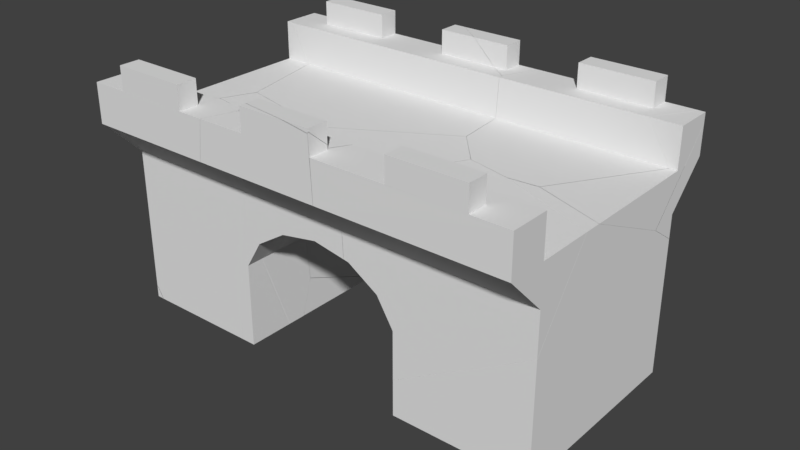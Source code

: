 # Source: passage-with-borders-shattered.blend  (saved by Blender 2.79.0; exported with 4.5.12 LTS)
import bpy
from mathutils import Matrix  # noqa: F401  (used for matrix-valued properties, if any)

bpy.ops.wm.read_factory_settings(use_empty=True)
scene = bpy.context.scene
scene.name = 'Scene'

# ---- collections
col_collection_1 = bpy.data.collections.new('Collection 1'); scene.collection.children.link(col_collection_1)
col_collection_1.hide_render = True
col_collection_1.hide_viewport = True
col_collection_2 = bpy.data.collections.new('Collection 2'); scene.collection.children.link(col_collection_2)

# ---- materials (node trees are filled in below, after node groups)
mat_none = bpy.data.materials.new('None')
mat_none.alpha_threshold = 0.0
mat_none.use_transparent_shadow = False
mat_none.roughness = 0.5

# ---- material node trees

# ---- world
world_world = bpy.data.worlds.new('World'); scene.world = world_world
world_world.color = (0.05088, 0.05088, 0.05088)
world_world.use_sun_shadow = False
world_world.sun_shadow_jitter_overblur = 0.0
world_world.cycles.sampling_method = 'MANUAL'

# ---- meshes
me_passage_with_borders_cube_023 = bpy.data.meshes.new('passage-with-borders_Cube.023')
me_passage_with_borders_cube_023.from_pydata([(-2.25, 1.0, 1.0), (-2.25, 1.0, -1.0), (-2.25, -1.0, -1.0), (-2.25, -1.0, 1.0), (2.25, 1.0, 1.0), (-0.8572, -1.0, 1.0), (-0.8579, -0.1486, 1.0), (-0.688, 0.1321, 1.0), (-0.3818, 0.3263, 1.0), (0.0, 0.3956, 1.0), (0.3818, 0.3263, 1.0), (0.688, 0.1321, 1.0), (0.8579, -0.1486, 1.0), (0.8572, -1.0, 1.0), (2.25, -1.0, 1.0), (2.25, 1.0, -1.0), (2.25, -1.0, -1.0), (0.8572, -1.0, -1.0), (0.8579, -0.1486, -1.0), (0.688, 0.1321, -1.0), (0.3818, 0.3263, -1.0), (0.0, 0.3956, -1.0), (-0.3818, 0.3263, -1.0), (-0.688, 0.1321, -1.0), (-0.8579, -0.1486, -1.0), (-0.8572, -1.0, -1.0), (1.875, 1.638, -1.4), (1.875, 1.638, -1.196), (1.875, 1.4, -1.196), (1.875, 1.4, -1.4), (1.125, 1.638, -1.4), (1.125, 1.4, -1.4), (1.125, 1.638, -1.196), (1.125, 1.4, -1.196), (-1.125, 1.638, -1.4), (-1.125, 1.638, -1.196), (-1.125, 1.4, -1.196), (-1.125, 1.4, -1.4), (-1.875, 1.638, -1.4), (-1.875, 1.4, -1.4), (-1.875, 1.638, -1.196), (-1.875, 1.4, -1.196), (0.375, 1.638, -1.4), (0.375, 1.638, -1.196), (0.375, 1.4, -1.196), (0.375, 1.4, -1.4), (-0.375, 1.638, -1.4), (-0.375, 1.4, -1.4), (-0.375, 1.638, -1.196), (-0.375, 1.4, -1.196), (-2.25, 1.4, -1.4), (-2.25, 1.4, -1.0), (2.25, 1.4, -1.0), (2.25, 1.4, -1.4), (2.25, 1.0, -1.4), (-2.25, 1.0, -1.4), (-2.25, 1.0, -1.0), (2.25, 1.0, -1.0), (-2.25, 1.4, 1.4), (-2.25, 1.4, 1.0), (-2.25, 1.0, 1.0), (-2.25, 1.0, 1.4), (2.25, 1.4, 1.4), (2.25, 1.0, 1.4), (2.25, 1.4, 1.0), (2.25, 1.0, 1.0), (-0.375, 1.4, 1.4), (-0.375, 1.4, 1.196), (0.375, 1.4, 1.196), (0.375, 1.4, 1.4), (0.375, 1.638, 1.4), (-0.375, 1.638, 1.4), (-0.375, 1.638, 1.196), (0.375, 1.638, 1.196), (-2.25, 1.0, -1.0), (-2.25, 1.0, -1.4), (-2.25, 0.6, -1.0), (2.25, 1.0, -1.0), (2.25, 0.6, -1.0), (2.25, 1.0, -1.4), (1.125, 1.4, 1.4), (1.125, 1.4, 1.196), (1.875, 1.4, 1.196), (1.875, 1.4, 1.4), (1.875, 1.638, 1.4), (1.125, 1.638, 1.4), (1.125, 1.638, 1.196), (1.875, 1.638, 1.196), (-1.875, 1.4, 1.4), (-1.875, 1.4, 1.196), (-1.125, 1.4, 1.196), (-1.125, 1.4, 1.4), (-1.125, 1.638, 1.4), (-1.875, 1.638, 1.4), (-1.875, 1.638, 1.196), (-1.125, 1.638, 1.196), (-2.25, 1.0, 1.0), (2.25, 1.0, 1.0), (2.25, 0.6, 1.0), (-2.25, 0.6, 1.0), (-2.25, 1.0, 1.4), (2.25, 1.0, 1.4)], [], [(0, 1, 2, 3), (4, 0, 3, 5, 6, 7, 8, 9, 10, 11, 12, 13, 14), (4, 15, 1, 0), (1, 15, 16, 17, 18, 19, 20, 21, 22, 23, 24, 25, 2), (3, 2, 25, 5), (15, 4, 14, 16), (17, 16, 14, 13), (21, 20, 10, 9), (22, 21, 9, 8), (20, 19, 11, 10), (23, 22, 8, 7), (19, 18, 12, 11), (24, 23, 7, 6), (18, 17, 13, 12), (6, 5, 25, 24), (26, 27, 28, 29), (30, 26, 29, 31), (30, 32, 27, 26), (27, 32, 33, 28), (29, 28, 33, 31), (32, 30, 31, 33), (34, 35, 36, 37), (38, 34, 37, 39), (38, 40, 35, 34), (35, 40, 41, 36), (37, 36, 41, 39), (40, 38, 39, 41), (42, 43, 44, 45), (46, 42, 45, 47), (46, 48, 43, 42), (43, 48, 49, 44), (45, 44, 49, 47), (48, 46, 47, 49), (50, 51, 52, 53), (50, 53, 54, 55), (51, 50, 55, 56), (52, 51, 56, 57), (53, 52, 57, 54), (54, 57, 56, 55), (58, 59, 60, 61), (62, 58, 61, 63), (62, 64, 59, 58), (59, 64, 65, 60), (61, 60, 65, 63), (64, 62, 63, 65), (66, 67, 68, 69), (70, 71, 66, 69), (71, 72, 67, 66), (72, 73, 68, 67), (73, 70, 69, 68), (70, 73, 72, 71), (74, 75, 76), (77, 74, 76, 78), (75, 74, 77, 79), (75, 79, 78, 76), (79, 77, 78), (80, 81, 82, 83), (84, 85, 80, 83), (85, 86, 81, 80), (86, 87, 82, 81), (87, 84, 83, 82), (84, 87, 86, 85), (88, 89, 90, 91), (92, 93, 88, 91), (93, 94, 89, 88), (94, 95, 90, 89), (95, 92, 91, 90), (92, 95, 94, 93), (96, 97, 98, 99), (100, 96, 99), (101, 97, 96, 100), (97, 101, 98), (101, 100, 99, 98)])
_uv = me_passage_with_borders_cube_023.uv_layers.new(name='UVMap')
_uv.uv.foreach_set('vector', [0.000915, 0.3624, 0.000915, 0.1402, 0.2231, 0.1402, 0.2231, 0.3624, 0.000914, 0.5013, 0.000914, 0.001351, 0.2231, 0.001351, 0.2231, 0.1561, 0.1285, 0.156, 0.09734, 0.1749, 0.07576, 0.2089, 0.06806, 0.2513, 0.07576, 0.2937, 0.09734, 0.3278, 0.1285, 0.3466, 0.2231, 0.3466, 0.2231, 0.5013, 0.2264, 0.00135, 0.4486, 0.00135, 0.4486, 0.5013, 0.2264, 0.5013, 0.000914, 0.5013, 0.000914, 0.001351, 0.2231, 0.001351, 0.2231, 0.1561, 0.1285, 0.156, 0.09734, 0.1749, 0.07576, 0.2089, 0.06806, 0.2513, 0.07576, 0.2937, 0.09734, 0.3278, 0.1285, 0.3466, 0.2231, 0.3466, 0.2231, 0.5013, 0.2231, 0.5013, 0.000914, 0.5013, 0.000914, 0.3466, 0.2231, 0.3466, 0.000915, 0.3624, 0.000915, 0.1402, 0.2231, 0.1402, 0.2231, 0.3624, 0.000914, 0.1561, 0.000914, 0.001351, 0.2231, 0.001351, 0.2231, 0.1561, 0.1109, 0.1243, 0.1671, 0.1243, 0.1671, 0.414, 0.1109, 0.414, 0.1661, 0.414, 0.1098, 0.414, 0.1098, 0.1243, 0.1661, 0.1243, 0.1098, 0.1156, 0.1655, 0.1156, 0.1655, 0.4227, 0.1098, 0.4227, 0.1671, 0.4227, 0.1114, 0.4227, 0.1114, 0.1156, 0.1671, 0.1156, 0.1099, 0.1007, 0.1652, 0.1007, 0.1652, 0.4376, 0.1099, 0.4376, 0.167, 0.4376, 0.1117, 0.4376, 0.1117, 0.1007, 0.167, 0.1007, 0.1672, 0.3911, 0.05421, 0.3911, 0.05421, 0.1257, 0.1672, 0.1257, 0.05421, 0.1257, 0.1672, 0.1257, 0.1672, 0.3911, 0.05421, 0.3911, 0.1112, 0.2516, 0.1112, 0.1961, 0.1394, 0.1961, 0.1394, 0.2516, 0.05495, 0.3625, 0.05495, 0.2529, 0.08378, 0.2529, 0.08378, 0.3625, 0.08289, 0.3614, 0.05613, 0.3614, 0.05613, 0.2541, 0.08289, 0.2541, 0.05495, 0.3625, 0.05495, 0.2529, 0.08378, 0.2529, 0.08378, 0.3625, 0.05613, 0.2541, 0.08289, 0.2541, 0.08289, 0.3614, 0.05613, 0.3614, 0.1112, 0.2516, 0.1112, 0.1961, 0.1394, 0.1961, 0.1394, 0.2516, 0.1112, 0.2516, 0.1112, 0.1961, 0.1394, 0.1961, 0.1394, 0.2516, 0.05495, 0.3625, 0.05495, 0.2529, 0.08378, 0.2529, 0.08378, 0.3625, 0.08289, 0.3614, 0.05613, 0.3614, 0.05613, 0.2541, 0.08289, 0.2541, 0.05495, 0.3625, 0.05495, 0.2529, 0.08378, 0.2529, 0.08378, 0.3625, 0.05613, 0.2541, 0.08289, 0.2541, 0.08289, 0.3614, 0.05613, 0.3614, 0.1112, 0.2516, 0.1112, 0.1961, 0.1394, 0.1961, 0.1394, 0.2516, 0.1112, 0.2516, 0.1112, 0.1961, 0.1394, 0.1961, 0.1394, 0.2516, 0.05495, 0.3625, 0.05495, 0.2529, 0.08378, 0.2529, 0.08378, 0.3625, 0.08289, 0.3614, 0.05613, 0.3614, 0.05613, 0.2541, 0.08289, 0.2541, 0.05495, 0.3625, 0.05495, 0.2529, 0.08378, 0.2529, 0.08378, 0.3625, 0.05613, 0.2541, 0.08289, 0.2541, 0.08289, 0.3614, 0.05613, 0.3614, 0.1112, 0.2516, 0.1112, 0.1961, 0.1394, 0.1961, 0.1394, 0.2516, 0.05472, 0.606, 0.001087, 0.606, 0.001087, 0.002607, 0.05472, 0.002607, 0.001087, 0.606, 0.001087, 0.002607, 0.05472, 0.002607, 0.05472, 0.606, 0.08156, 0.2081, 0.08156, 0.1495, 0.1402, 0.1495, 0.1402, 0.2081, 0.001087, 0.606, 0.001087, 0.002607, 0.05472, 0.002607, 0.05472, 0.606, 0.08142, 0.2381, 0.08142, 0.1795, 0.1401, 0.1795, 0.1401, 0.2381, 0.001087, 0.002607, 0.05472, 0.002607, 0.05472, 0.606, 0.001087, 0.606, 0.08142, 0.2381, 0.08142, 0.1795, 0.1401, 0.1795, 0.1401, 0.2381, 0.001087, 0.606, 0.001087, 0.002607, 0.05472, 0.002607, 0.05472, 0.606, 0.05472, 0.606, 0.001087, 0.606, 0.001087, 0.002607, 0.05472, 0.002607, 0.001087, 0.606, 0.001087, 0.002607, 0.05472, 0.002607, 0.05472, 0.606, 0.001087, 0.002607, 0.05472, 0.002607, 0.05472, 0.606, 0.001087, 0.606, 0.08156, 0.2081, 0.08156, 0.1495, 0.1402, 0.1495, 0.1402, 0.2081, 0.05613, 0.2541, 0.08289, 0.2541, 0.08289, 0.3614, 0.05613, 0.3614, 0.05495, 0.3625, 0.05495, 0.2529, 0.08378, 0.2529, 0.08378, 0.3625, 0.1112, 0.2516, 0.1112, 0.1961, 0.1394, 0.1961, 0.1394, 0.2516, 0.05495, 0.3625, 0.05495, 0.2529, 0.08378, 0.2529, 0.08378, 0.3625, 0.1112, 0.2516, 0.1112, 0.1961, 0.1394, 0.1961, 0.1394, 0.2516, 0.08289, 0.3614, 0.05613, 0.3614, 0.05613, 0.2541, 0.08289, 0.2541, 0.08156, 0.2081, 0.08156, 0.1495, 0.1402, 0.2081, 0.05472, 0.002607, 0.05472, 0.606, 0.001087, 0.606, 0.001087, 0.002607, 0.05472, 0.606, 0.001087, 0.606, 0.001087, 0.002607, 0.05472, 0.002607, 0.001087, 0.606, 0.001087, 0.002607, 0.05472, 0.002607, 0.05472, 0.606, 0.08142, 0.2381, 0.08142, 0.1795, 0.1401, 0.2381, 0.05613, 0.2541, 0.08289, 0.2541, 0.08289, 0.3614, 0.05613, 0.3614, 0.05495, 0.3625, 0.05495, 0.2529, 0.08378, 0.2529, 0.08378, 0.3625, 0.1112, 0.2516, 0.1112, 0.1961, 0.1394, 0.1961, 0.1394, 0.2516, 0.05495, 0.3625, 0.05495, 0.2529, 0.08378, 0.2529, 0.08378, 0.3625, 0.1112, 0.2516, 0.1112, 0.1961, 0.1394, 0.1961, 0.1394, 0.2516, 0.08289, 0.3614, 0.05613, 0.3614, 0.05613, 0.2541, 0.08289, 0.2541, 0.05613, 0.2541, 0.08289, 0.2541, 0.08289, 0.3614, 0.05613, 0.3614, 0.05495, 0.3625, 0.05495, 0.2529, 0.08378, 0.2529, 0.08378, 0.3625, 0.1112, 0.2516, 0.1112, 0.1961, 0.1394, 0.1961, 0.1394, 0.2516, 0.05495, 0.3625, 0.05495, 0.2529, 0.08378, 0.2529, 0.08378, 0.3625, 0.1112, 0.2516, 0.1112, 0.1961, 0.1394, 0.1961, 0.1394, 0.2516, 0.08289, 0.3614, 0.05613, 0.3614, 0.05613, 0.2541, 0.08289, 0.2541, 0.05472, 0.002607, 0.05472, 0.606, 0.001087, 0.606, 0.001087, 0.002607, 0.08142, 0.2381, 0.08142, 0.1795, 0.1401, 0.2381, 0.05472, 0.606, 0.001087, 0.606, 0.001087, 0.002607, 0.05472, 0.002607, 0.08156, 0.2081, 0.08156, 0.1495, 0.1402, 0.2081, 0.001087, 0.606, 0.001087, 0.002607, 0.05472, 0.002607, 0.05472, 0.606])
me_passage_with_borders_cube_023.materials.append(mat_none)
me_passage_with_borders_cube_023.use_remesh_preserve_volume = False
me_passage_with_borders_cube_023.use_remesh_preserve_attributes = False
me_passage_with_borders_cube_023.use_mirror_vertex_groups = False
me_passage_with_borders_cube_023.update()
me_passage_with_borders_cube_023_cell_016 = bpy.data.meshes.new('passage-with-borders_Cube.023_cell.016')
me_passage_with_borders_cube_023_cell_016.from_pydata([(0.375, 0.1018, 0.1188), (0.375, -0.1018, 0.1188), (0.375, -0.1018, -0.1188), (0.375, 0.1018, -0.1188), (-0.375, 0.1018, 0.1188), (-0.375, 0.1018, -0.1188), (-0.375, -0.1018, 0.1188), (-0.375, -0.1018, -0.1188)], [], [(0, 1, 2, 3), (4, 0, 3, 5), (4, 6, 1, 0), (1, 6, 7, 2), (3, 2, 7, 5), (6, 4, 5, 7)])
_uv = me_passage_with_borders_cube_023_cell_016.uv_layers.new(name='UVMap')
_uv.uv.foreach_set('vector', [0.1112, 0.2516, 0.1112, 0.1961, 0.1394, 0.1961, 0.1394, 0.2516, 0.05495, 0.3625, 0.05495, 0.2529, 0.08378, 0.2529, 0.08378, 0.3625, 0.08289, 0.3614, 0.05613, 0.3614, 0.05613, 0.2541, 0.08289, 0.2541, 0.05495, 0.3625, 0.05495, 0.2529, 0.08378, 0.2529, 0.08378, 0.3625, 0.05613, 0.2541, 0.08289, 0.2541, 0.08289, 0.3614, 0.05613, 0.3614, 0.1112, 0.2516, 0.1112, 0.1961, 0.1394, 0.1961, 0.1394, 0.2516])
_uv.active_render = True
_uv = me_passage_with_borders_cube_023_cell_016.uv_layers.new(name='UVMap.001')
_uv.uv.foreach_set('vector', [0.0, 0.0, 0.0, 0.0, 0.0, 0.0, 0.0, 0.0, 0.0, 0.0, 0.0, 0.0, 0.0, 0.0, 0.0, 0.0, 0.0, 0.0, 0.0, 0.0, 0.0, 0.0, 0.0, 0.0, 0.0, 0.0, 0.0, 0.0, 0.0, 0.0, 0.0, 0.0, 0.0, 0.0, 0.0, 0.0, 0.0, 0.0, 0.0, 0.0, 0.0, 0.0, 0.0, 0.0, 0.0, 0.0, 0.0, 0.0])
me_passage_with_borders_cube_023_cell_016.materials.append(mat_none)
me_passage_with_borders_cube_023_cell_016.use_remesh_preserve_volume = False
me_passage_with_borders_cube_023_cell_016.use_remesh_preserve_attributes = False
me_passage_with_borders_cube_023_cell_016.use_mirror_vertex_groups = False
me_passage_with_borders_cube_023_cell_016.update()
me_passage_with_borders_cube_023_cell_015 = bpy.data.meshes.new('passage-with-borders_Cube.023_cell.015')
me_passage_with_borders_cube_023_cell_015.from_pydata([(0.5891, 0.2763, -0.2739), (0.2072, 0.2763, -0.3433), (-0.09896, 0.2763, -0.5375), (-0.2689, 0.2763, -0.8182), (-0.2682, 0.2763, -1.67), (0.2141, 0.6763, 0.9681), (0.2141, 0.6763, 0.7305), (0.2141, 0.4728, 0.9681), (0.2141, 0.4728, 0.7305), (0.3269, 0.6763, 0.9681), (0.5673, 0.6763, 0.7305), (-0.3313, 0.2763, -1.67), (-0.2689, -0.9754, -0.8182), (-0.2685, -0.8926, -1.309), (-0.2682, -0.01732, -1.67), (-0.2685, -0.936, -1.291), (0.3452, -0.9581, -0.3182), (0.2072, -0.9913, -0.3433), (0.5891, -0.7966, -0.2739), (-0.09896, -1.034, -0.5375), (-0.1709, -1.01, -0.6564), (-0.06903, -1.042, -0.5185), (0.9709, 0.2436, -0.3433), (0.9748, 0.2052, -0.3457), (0.9709, 0.1784, -0.3433), (0.8196, -0.6824, -0.3158), (0.7439, -0.72, -0.3021), (0.9675, 0.2763, -0.3426), (0.5877, 0.4728, 0.9681), (0.8281, 0.4728, 0.7305), (1.056, -0.2475, 0.3305), (0.8924, -0.3422, 0.3305), (-0.1051, -0.9192, 0.3305), (-1.176, -0.6554, 0.3305), (-0.6815, -0.7776, 0.3305), (-1.295, -0.1053, 0.3305), (-1.186, -0.6126, 0.3305), (0.9815, 0.2763, -0.06955), (-1.168, 0.2763, -0.06955), (-1.463, 0.6763, 0.3305), (1.002, 0.2763, 0.3305), (-1.377, 0.2763, 0.3305), (-1.477, 0.6763, 0.3573), (-1.409, 0.6763, 0.7305), (-1.499, 0.6763, 0.3984), (0.9604, 0.6763, 0.3417), (0.9598, 0.6763, 0.3305), (1.017, 0.3252, 0.7305), (1.022, 0.2763, 0.7305), (-1.586, 0.2763, 0.7305), (-1.638, 0.5179, 0.7305), (0.5673, 0.6763, 0.7305), (0.5673, 0.6763, 0.7305), (0.5673, 0.6763, 0.7305), (0.3269, 0.6763, 0.9681), (-1.377, 0.2763, 0.3305), (-1.586, 0.2763, 0.7305), (0.5877, 0.4728, 0.9681), (0.8281, 0.4728, 0.7305), (1.002, 0.2763, 0.3305), (0.9598, 0.6763, 0.3305), (-1.463, 0.6763, 0.3305), (-1.409, 0.6763, 0.7305), (-1.499, 0.6763, 0.3984), (-1.477, 0.6763, 0.3573), (0.9604, 0.6763, 0.3417), (1.022, 0.2763, 0.7305), (1.017, 0.3252, 0.7305), (-1.638, 0.5179, 0.7305)], [(38, 35)], [(0, 27, 22, 24, 25, 26, 18), (1, 0, 18, 16, 17), (2, 1, 17, 21, 19), (3, 2, 19, 20, 12), (5, 54, 51, 6), (5, 7, 57, 54), (7, 5, 6, 8), (61, 64, 63, 62, 52, 65, 60), (68, 43, 44), (62, 50, 56, 66, 67, 52), (14, 11, 4), (61, 55, 59, 60), (38, 61, 60, 37), (51, 58, 8, 6), (11, 55, 59, 27, 0, 1, 2, 3, 4), (55, 35, 36, 33, 34, 32, 31, 30, 59), (45, 10, 47), (28, 29, 53, 9), (58, 57, 7, 8), (22, 23, 24), (47, 48, 40, 46, 45), (12, 15, 13, 14, 4, 3), (37, 59, 55, 38), (59, 66, 56, 55), (49, 68, 44, 42, 39, 41)])
_k = set([(9, 28), (9, 53), (10, 45), (10, 47), (28, 29), (29, 53), (39, 41), (39, 42), (40, 46), (40, 48), (41, 49), (42, 44), (43, 44), (43, 68), (45, 46), (47, 48), (49, 68), (50, 56), (50, 62), (51, 54), (51, 58), (52, 65), (52, 67), (54, 57), (55, 56), (55, 61), (57, 58), (59, 60), (59, 66), (60, 65), (61, 64), (62, 63), (63, 64), (66, 67)])
me_passage_with_borders_cube_023_cell_015.attributes.new('sharp_edge', 'BOOLEAN', 'EDGE').data.foreach_set('value', [ (min(e.vertices), max(e.vertices)) in _k for e in me_passage_with_borders_cube_023_cell_015.edges])
_uv = me_passage_with_borders_cube_023_cell_015.uv_layers.new(name='UVMap')
_uv.uv.foreach_set('vector', [0.1109, 0.1243, 0.1666, 0.1243, 0.1671, 0.129, 0.1671, 0.1385, 0.1448, 0.2632, 0.1337, 0.2686, 0.1109, 0.2797, 0.1661, 0.414, 0.1098, 0.414, 0.1098, 0.2586, 0.1458, 0.2352, 0.1661, 0.2304, 0.1671, 0.4227, 0.1114, 0.4227, 0.1114, 0.2281, 0.1616, 0.2202, 0.1671, 0.2214, 0.167, 0.4376, 0.1117, 0.4376, 0.1117, 0.2168, 0.1351, 0.221, 0.167, 0.2268, 0.05495, 0.3625, 0.05495, 0.346, 0.08378, 0.3109, 0.08378, 0.3625, 0.08289, 0.3614, 0.05613, 0.3614, 0.05613, 0.308, 0.08289, 0.3453, 0.1112, 0.2516, 0.1112, 0.1961, 0.1394, 0.1961, 0.1394, 0.2516, 0.05472, 0.5795, 0.05112, 0.5814, 0.04561, 0.5843, 0.001087, 0.5722, 0.001087, 0.3072, 0.05321, 0.2545, 0.05472, 0.2546, 0.2832, 0.2832, 0.8271, 0.3696, 0.8278, 0.8278, 0.05472, 0.5722, 0.03349, 0.603, 0.001087, 0.596, 0.001087, 0.2462, 0.007648, 0.2469, 0.05472, 0.3072, 0.03353, 0.3466, 0.000914, 0.3536, 0.000914, 0.3466, 0.05472, 0.5795, 0.001087, 0.568, 0.001087, 0.2489, 0.05472, 0.2546, 0.05472, 0.5399, 0.001087, 0.5795, 0.001087, 0.2546, 0.05472, 0.2517, 0.05613, 0.3109, 0.08289, 0.2736, 0.08289, 0.3614, 0.05613, 0.3614, 0.2231, 0.3536, 0.000914, 0.4698, 0.000914, 0.2054, 0.07569, 0.2093, 0.06806, 0.2513, 0.07576, 0.2937, 0.09734, 0.3278, 0.1285, 0.3466, 0.2231, 0.3466, 0.4486, 0.4698, 0.4062, 0.4606, 0.3499, 0.4485, 0.3451, 0.4475, 0.3315, 0.3925, 0.3158, 0.3284, 0.3799, 0.2176, 0.3905, 0.1993, 0.4486, 0.2054, 1.0, 0.9234, 0.4693, 0.3928, 1.0, 0.3889, 0.4525, 0.06606, 0.7769, 0.3905, 0.4693, 0.3928, 0.1448, 0.06832, 0.08378, 0.3426, 0.05495, 0.3075, 0.05495, 0.2529, 0.08378, 0.2529, 0.1098, 0.1206, 0.1106, 0.1265, 0.1098, 0.1306, 0.6111, 0.0, 0.6604, 0.03721, 0.4739, 0.3119, 0.07129, 0.007749, 0.07655, 0.0, 0.05421, 0.225, 0.1169, 0.2302, 0.1193, 0.2359, 0.1672, 0.3521, 0.1672, 0.3911, 0.05421, 0.3911, 0.001087, 0.2517, 0.05472, 0.2489, 0.05472, 0.568, 0.001087, 0.5399, 0.05472, 0.3597, 0.001087, 0.3624, 0.001087, 0.01261, 0.05472, 0.04065, 0.3035, 0.0336, 0.2832, 0.0, 0.8278, 0.0, 0.9118, 0.0, 0.9306, 0.006585, 0.5829, 0.1318])
_uv.active_render = True
_uv = me_passage_with_borders_cube_023_cell_015.uv_layers.new(name='UVMap.001')
_uv.uv.foreach_set('vector', [0.0, 0.0, 0.0, 0.0, 0.0, 0.0, 0.0, 0.0, 0.0, 0.0, 0.0, 0.0, 0.0, 0.0, 0.0, 0.0, 0.0, 0.0, 0.0, 0.0, 0.0, 0.0, 0.0, 0.0, 0.0, 0.0, 0.0, 0.0, 0.0, 0.0, 0.0, 0.0, 0.0, 0.0, 0.0, 0.0, 0.0, 0.0, 0.0, 0.0, 0.0, 0.0, 0.0, 0.0, 0.0, 0.0, 0.0, 0.0, 0.0, 0.0, 0.0, 0.0, 0.0, 0.0, 0.0, 0.0, 0.0, 0.0, 0.0, 0.0, 0.0, 0.0, 0.0, 0.0, 0.0, 0.0, 0.0, 0.0, 0.0, 0.0, 0.0, 0.0, 0.0, 0.0, 0.0, 0.0, 0.0, 0.0, 0.0, 0.0, 0.0, 0.0, 0.0, 0.0, 0.0, 0.0, 0.0, 0.0, 0.0, 0.0, 0.0, 0.0, 0.0, 0.0, 0.0, 0.0, 0.0, 0.0, 0.0, 0.0, 0.0, 0.0, 0.0, 0.0, 0.0, 0.0, 0.0, 0.0, 0.0, 0.0, 0.0, 0.0, 0.0, 0.0, 0.0, 0.0, 0.0, 0.0, 0.0, 0.0, 0.0, 0.0, 0.0, 0.0, 0.0, 0.0, 0.0, 0.0, 0.0, 0.0, 0.0, 0.0, 0.0, 0.0, 0.0, 0.0, 0.0, 0.0, 0.0, 0.0, 0.0, 0.0, 0.0, 0.0, 0.0, 0.0, 0.0, 0.0, 0.0, 0.0, 0.0, 0.0, 0.0, 0.0, 0.0, 0.0, 0.0, 0.0, 0.0, 0.0, 0.0, 0.0, 0.0, 0.0, 0.0, 0.0, 0.0, 0.0, 0.0, 0.0, 0.0, 0.0, 0.0, 0.0, 0.0, 0.0, 0.0, 0.0, 0.0, 0.0, 0.0, 0.0, 0.0, 0.0, 0.0, 0.0, 0.0, 0.0, 0.0, 0.0, 0.0, 0.0, 0.0, 0.0, 0.0, 0.0, 0.0, 0.0, 0.0, 0.0, 0.0, 0.0, 0.0, 0.0, 0.0, 0.0, 0.0, 0.0, 0.0, 0.0, 0.0, 0.0, 0.0, 0.0, 0.0, 0.0, 0.0, 0.0, 0.0, 0.0, 0.0, 0.0, 0.0, 0.0, 0.0, 0.0, 0.0, 0.0, 0.0, 0.0, 0.0, 0.0, 0.0, 0.0, 0.0, 0.0, 0.0, 0.0, 0.0, 0.0, 0.0, 0.0, 0.0, 0.0])
me_passage_with_borders_cube_023_cell_015.materials.append(mat_none)
me_passage_with_borders_cube_023_cell_015.use_remesh_preserve_volume = False
me_passage_with_borders_cube_023_cell_015.use_remesh_preserve_attributes = False
me_passage_with_borders_cube_023_cell_015.use_mirror_vertex_groups = False
me_passage_with_borders_cube_023_cell_015.update()
me_passage_with_borders_cube_023_cell_014 = bpy.data.meshes.new('passage-with-borders_Cube.023_cell.014')
me_passage_with_borders_cube_023_cell_014.from_pydata([(0.3537, -0.2107, 0.1747), (-0.3963, -0.007183, 0.1747), (0.3537, -0.007183, 0.1747), (-0.3963, -0.007183, 0.01847), (0.3537, -0.007183, -0.02107), (0.326, -0.007183, -0.0629), (0.1101, -0.007183, -0.0629), (0.3537, -0.2107, 0.1488), (0.08996, -0.2107, 0.1747), (-0.3963, -0.1429, 0.1747), (0.3433, -0.2107, 0.134), (0.4347, 0.1893, -0.0629), (-0.7665, 0.1893, -0.1484), (-0.8224, 0.1893, -0.0629), (0.2681, 0.1893, -0.3145), (0.2628, 0.1893, -0.3138), (-0.7802, 0.117, -0.0629), (0.3079, -0.03479, -0.0629)], [], [(0, 8, 10, 7), (1, 2, 4, 5, 6, 3), (2, 0, 7, 4), (0, 2, 1, 9, 8), (3, 9, 1), (5, 17, 6), (13, 16, 17, 11), (11, 14, 15, 12, 13)])
_uv = me_passage_with_borders_cube_023_cell_014.uv_layers.new(name='UVMap')
_uv.uv.foreach_set('vector', [0.05495, 0.3625, 0.05495, 0.3239, 0.0599, 0.361, 0.0581, 0.3625, 0.05495, 0.3625, 0.05495, 0.2529, 0.07871, 0.2529, 0.08378, 0.2569, 0.08378, 0.2885, 0.07391, 0.3625, 0.1112, 0.2516, 0.1112, 0.1961, 0.1143, 0.1961, 0.1344, 0.2516, 0.08289, 0.3614, 0.05613, 0.3614, 0.05613, 0.2541, 0.07397, 0.2541, 0.08289, 0.3237, 0.1297, 0.1961, 0.1112, 0.2331, 0.1112, 0.1961, 0.08289, 0.3575, 0.07926, 0.3549, 0.08289, 0.3266, 0.001087, 0.1969, 0.01078, 0.2025, 0.03118, 0.3488, 0.001087, 0.3654, 0.001087, 0.2432, 0.03482, 0.2655, 0.03473, 0.2662, 0.01255, 0.4042, 0.001087, 0.4117])
_uv.active_render = True
_uv = me_passage_with_borders_cube_023_cell_014.uv_layers.new(name='UVMap.001')
_uv.uv.foreach_set('vector', [0.0, 0.0, 0.0, 0.0, 0.0, 0.0, 0.0, 0.0, 0.0, 0.0, 0.0, 0.0, 0.0, 0.0, 0.0, 0.0, 0.0, 0.0, 0.0, 0.0, 0.0, 0.0, 0.0, 0.0, 0.0, 0.0, 0.0, 0.0, 0.0, 0.0, 0.0, 0.0, 0.0, 0.0, 0.0, 0.0, 0.0, 0.0, 0.0, 0.0, 0.0, 0.0, 0.0, 0.0, 0.0, 0.0, 0.0, 0.0, 0.0, 0.0, 0.0, 0.0, 0.0, 0.0, 0.0, 0.0, 0.0, 0.0, 0.0, 0.0, 0.0, 0.0, 0.0, 0.0, 0.0, 0.0, 0.0, 0.0])
me_passage_with_borders_cube_023_cell_014.materials.append(mat_none)
me_passage_with_borders_cube_023_cell_014.use_remesh_preserve_volume = False
me_passage_with_borders_cube_023_cell_014.use_remesh_preserve_attributes = False
me_passage_with_borders_cube_023_cell_014.use_mirror_vertex_groups = False
me_passage_with_borders_cube_023_cell_014.update()
me_passage_with_borders_cube_023_cell_012 = bpy.data.meshes.new('passage-with-borders_Cube.023_cell.012')
me_passage_with_borders_cube_023_cell_012.from_pydata([(1.415, -0.08109, 0.1649), (-0.4528, -0.08109, -0.5088), (-0.1467, -0.08109, -0.7031), (0.02327, -0.08109, -0.9837), (1.415, -0.4811, 0.5649), (1.415, -0.08109, 0.5649), (-0.4597, -0.2776, 0.5649), (1.415, -0.08109, -0.2351), (1.415, -0.4811, 0.1649), (-0.4591, -0.5312, 0.8165), (-0.4597, -0.2776, 0.6036), (-0.4853, -0.2776, 0.5649), (-0.4597, -0.4811, 0.5746), (-0.4597, -0.4792, 0.5649), (-0.4597, -0.4811, 0.7737), (-0.5181, -0.08109, -0.2351), (0.02286, -0.08109, -1.472), (0.02327, 0.261, -0.9837), (-0.1467, 0.5269, -0.7031), (-0.2131, 0.5835, -0.6609), (-0.4528, 0.7871, -0.5088), (-0.5055, -0.08109, -0.4993), (-0.6758, 0.6142, -0.4683), (-0.5618, 0.8451, -0.489), (-0.4685, -0.4811, 0.7603), (-0.3766, -0.08109, 0.5649), (-0.5442, -0.08109, 0.3116), (1.415, -0.08109, -0.6627), (1.415, 0.499, 0.1649), (-0.5015, -0.3069, 0.5649), (-0.4401, -0.4811, 0.1649), (-0.5372, -0.08109, 0.1649), (-0.569, 0.04971, 0.1649), (-0.03405, 1.017, 0.1649), (0.4104, 0.9078, 0.1649)], [(30, 9)], [(0, 31, 21, 1, 2, 3, 16, 27), (0, 28, 34, 33, 32, 31), (4, 13, 30, 8), (4, 5, 25, 29, 13), (5, 4, 8, 0), (8, 0, 31, 30), (0, 8, 7), (8, 30, 15, 7), (27, 28, 0), (21, 22, 23, 20, 1), (31, 26, 25, 5, 0), (11, 10, 6), (20, 19, 18, 2, 1), (15, 31, 0, 7), (18, 17, 3, 2), (13, 29, 11, 6), (14, 24, 12), (10, 14, 12, 13, 6), (17, 16, 3)])
_uv = me_passage_with_borders_cube_023_cell_012.uv_layers.new(name='UVMap')
_uv.uv.foreach_set('vector', [0.000914, 0.5013, 0.000914, 0.2844, 0.0747, 0.2879, 0.07576, 0.2937, 0.09734, 0.3278, 0.1285, 0.3466, 0.1828, 0.3466, 0.09285, 0.5013, 0.2264, 0.00135, 0.2909, 0.00135, 0.3363, 0.113, 0.3484, 0.1624, 0.2409, 0.2218, 0.2264, 0.2183, 0.001087, 0.606, 0.001087, 0.3546, 0.05472, 0.3572, 0.05472, 0.606, 0.05472, 0.606, 0.001087, 0.606, 0.001087, 0.3657, 0.03136, 0.349, 0.05472, 0.3546, 0.08156, 0.2081, 0.08156, 0.1495, 0.1402, 0.1495, 0.1402, 0.2081, 0.05472, 0.606, 0.001087, 0.606, 0.001087, 0.3442, 0.05472, 0.3572, 0.08156, 0.2081, 0.08156, 0.1495, 0.1402, 0.2081, 0.001087, 0.606, 0.001087, 0.3572, 0.05472, 0.3467, 0.05472, 0.606, 0.09285, 0.1402, 0.000915, 0.2047, 0.000915, 0.1402, 0.1593, 0.414, 0.1343, 0.3133, 0.1511, 0.2799, 0.1671, 0.2883, 0.1671, 0.414, 0.05472, 0.2644, 0.03505, 0.2654, 0.001087, 0.2429, 0.001087, 0.002607, 0.05472, 0.002607, 0.08378, 0.2566, 0.07909, 0.2529, 0.08378, 0.2529, 0.1098, 0.2894, 0.1534, 0.3207, 0.1655, 0.3294, 0.1655, 0.4227, 0.1098, 0.4227, 0.001087, 0.3467, 0.05472, 0.3442, 0.05472, 0.606, 0.001087, 0.606, 0.1099, 0.3352, 0.1652, 0.38, 0.1652, 0.4376, 0.1099, 0.4376, 0.05638, 0.3614, 0.07903, 0.3554, 0.08289, 0.3578, 0.08289, 0.3614, 0.05845, 0.3625, 0.06007, 0.3612, 0.0826, 0.3625, 0.1348, 0.2516, 0.1146, 0.1961, 0.1383, 0.1961, 0.1394, 0.1966, 0.1394, 0.2516, 0.1672, 0.171, 0.1024, 0.1257, 0.1672, 0.1257])
_uv.active_render = True
_uv = me_passage_with_borders_cube_023_cell_012.uv_layers.new(name='UVMap.001')
_uv.uv.foreach_set('vector', [0.0, 0.0, 0.0, 0.0, 0.0, 0.0, 0.0, 0.0, 0.0, 0.0, 0.0, 0.0, 0.0, 0.0, 0.0, 0.0, 0.0, 0.0, 0.0, 0.0, 0.0, 0.0, 0.0, 0.0, 0.0, 0.0, 0.0, 0.0, 0.0, 0.0, 0.0, 0.0, 0.0, 0.0, 0.0, 0.0, 0.0, 0.0, 0.0, 0.0, 0.0, 0.0, 0.0, 0.0, 0.0, 0.0, 0.0, 0.0, 0.0, 0.0, 0.0, 0.0, 0.0, 0.0, 0.0, 0.0, 0.0, 0.0, 0.0, 0.0, 0.0, 0.0, 0.0, 0.0, 0.0, 0.0, 0.0, 0.0, 0.0, 0.0, 0.0, 0.0, 0.0, 0.0, 0.0, 0.0, 0.0, 0.0, 0.0, 0.0, 0.0, 0.0, 0.0, 0.0, 0.0, 0.0, 0.0, 0.0, 0.0, 0.0, 0.0, 0.0, 0.0, 0.0, 0.0, 0.0, 0.0, 0.0, 0.0, 0.0, 0.0, 0.0, 0.0, 0.0, 0.0, 0.0, 0.0, 0.0, 0.0, 0.0, 0.0, 0.0, 0.0, 0.0, 0.0, 0.0, 0.0, 0.0, 0.0, 0.0, 0.0, 0.0, 0.0, 0.0, 0.0, 0.0, 0.0, 0.0, 0.0, 0.0, 0.0, 0.0, 0.0, 0.0, 0.0, 0.0, 0.0, 0.0, 0.0, 0.0, 0.0, 0.0, 0.0, 0.0, 0.0, 0.0, 0.0, 0.0, 0.0, 0.0, 0.0, 0.0, 0.0, 0.0, 0.0, 0.0, 0.0, 0.0, 0.0, 0.0, 0.0, 0.0, 0.0, 0.0])
me_passage_with_borders_cube_023_cell_012.materials.append(mat_none)
me_passage_with_borders_cube_023_cell_012.use_remesh_preserve_volume = False
me_passage_with_borders_cube_023_cell_012.use_remesh_preserve_attributes = False
me_passage_with_borders_cube_023_cell_012.use_mirror_vertex_groups = False
me_passage_with_borders_cube_023_cell_012.update()
me_passage_with_borders_cube_023_cell_011 = bpy.data.meshes.new('passage-with-borders_Cube.023_cell.011')
me_passage_with_borders_cube_023_cell_011.from_pydata([(-1.039, -0.6465, 0.8839), (-1.039, -0.2465, 0.8839), (-1.039, -0.2465, 0.4839), (-1.039, -0.2465, 0.08385), (-1.039, -0.6465, 0.4839), (0.5862, 0.3919, 0.04194), (0.4337, 0.4052, 0.2624), (-0.3688, 0.5778, 0.2286), (0.3535, -0.06866, -0.6648), (0.3535, 0.5, -0.6648), (0.3542, 0.2358, -1.516), (0.3539, 0.5396, -1.139), (0.3542, 0.4271, -1.516), (0.5234, 0.3511, -0.3841), (0.5234, 0.4407, -0.3841), (-1.039, 0.3103, 0.4839), (-1.039, -0.2465, -1.382), (-1.025, -0.2465, -1.406), (0.5425, 0.4053, -0.372), (0.5522, 0.4331, -0.3658), (0.1963, -0.2465, -1.516), (-0.9604, -0.2465, -1.516), (0.3823, -0.2465, 0.08385), (0.4544, -0.2465, 0.7044), (0.4645, -0.2465, 0.7968), (0.4075, -0.2465, 0.8839), (0.4186, -0.4194, 0.8839), (0.4504, -0.32, 0.8839), (0.3444, -0.6465, 0.8839), (0.2978, -0.6465, 0.4839), (-0.2315, 0.3921, 0.4839), (-0.7064, 0.4808, 0.4839), (0.4982, -0.03395, 0.4839), (0.5149, 0.0182, 0.4839), (0.4288, -0.2465, 0.4839), (0.3618, 0.2801, 0.4839), (0.4111, 0.1962, 0.4839), (0.3542, 0.2358, -1.516), (0.3535, -0.06866, -0.6648), (0.3539, 0.5396, -1.139), (0.3535, 0.5, -0.6648), (0.3542, 0.4271, -1.516), (0.5234, 0.3511, -0.3841), (0.5234, 0.4407, -0.3841), (-1.039, 0.3103, 0.4839), (-1.039, -0.2465, -1.382), (-1.025, -0.2465, -1.406), (0.5425, 0.4053, -0.372), (0.5522, 0.4331, -0.3658), (-0.9604, -0.2465, -1.516), (0.1963, -0.2465, -1.516), (0.4288, -0.2465, 0.4839), (0.3618, 0.2801, 0.4839), (-0.2315, 0.3921, 0.4839), (-0.7064, 0.4808, 0.4839), (0.4982, -0.03395, 0.4839), (0.5149, 0.0182, 0.4839), (0.4111, 0.1962, 0.4839)], [], [(2, 44, 45), (0, 1, 2, 4), (1, 25, 24, 23, 51, 2), (4, 2, 51, 29), (2, 51, 22, 3), (4, 2, 3), (7, 6, 5), (6, 52, 57, 5), (51, 32, 33, 36, 35, 30, 54, 44, 2), (57, 56, 5), (55, 34, 50, 37, 38, 42, 47, 5), (22, 29, 4, 3), (53, 52, 6, 7), (39, 41, 49, 46, 16, 15, 31, 7), (14, 19, 18, 13), (29, 28, 0, 4), (8, 10, 12, 11, 40), (48, 43, 9, 39, 7, 5), (47, 48, 5), (28, 26, 27, 25, 1, 0), (56, 55, 5), (20, 51, 2, 45, 17, 21), (40, 14, 13, 8), (21, 12, 10, 20), (31, 53, 7)])
_k = set([(8, 10), (8, 13), (9, 39), (9, 43), (10, 20), (11, 12), (11, 40), (12, 21), (13, 18), (14, 19), (14, 40), (15, 16), (15, 31), (16, 46), (17, 21), (17, 45), (18, 19), (20, 51), (30, 35), (30, 54), (31, 53), (32, 33), (32, 51), (33, 36), (34, 50), (34, 55), (35, 36), (37, 38), (37, 50), (38, 42), (39, 41), (41, 49), (42, 47), (43, 48), (44, 45), (44, 54), (46, 49), (47, 48), (52, 53), (52, 57), (55, 56), (56, 57)])
me_passage_with_borders_cube_023_cell_011.attributes.new('sharp_edge', 'BOOLEAN', 'EDGE').data.foreach_set('value', [ (min(e.vertices), max(e.vertices)) in _k for e in me_passage_with_borders_cube_023_cell_011.edges])
_uv = me_passage_with_borders_cube_023_cell_011.uv_layers.new(name='UVMap')
_uv.uv.foreach_set('vector', [0.000915, 0.3624, 0.000915, 0.3006, 0.2082, 0.3624, 0.08142, 0.2381, 0.08142, 0.1795, 0.1401, 0.1795, 0.1401, 0.2381, 0.001087, 0.606, 0.001087, 0.4121, 0.01275, 0.4045, 0.02515, 0.4058, 0.05472, 0.4092, 0.05472, 0.606, 0.001087, 0.002607, 0.05472, 0.002607, 0.05472, 0.1994, 0.001087, 0.1818, 0.05472, 0.002607, 0.05472, 0.1994, 0.001087, 0.1931, 0.001087, 0.002607, 0.08142, 0.2381, 0.08142, 0.1795, 0.1401, 0.2381, 0.0, 0.0, 1.0, 0.0, 1.0, 1.0, 0.0, 0.0, 0.2435, 0.0, 1.0, 0.6088, 1.0, 1.0, 0.2264, 0.3383, 0.25, 0.3305, 0.2558, 0.3287, 0.2756, 0.3402, 0.2849, 0.3457, 0.2974, 0.4116, 0.3072, 0.4644, 0.2883, 0.5013, 0.2264, 0.5013, 0.6088, 0.6088, 1.0, 0.6088, 1.0, 1.0, 0.6089, 0.6089, 0.4069, 0.265, 0.9817, 0.3944, 0.9817, 0.8174, 0.6707, 0.5505, 0.9481, 0.6468, 1.0, 0.7426, 1.0, 1.0, 0.05472, 0.1931, 0.001087, 0.1818, 0.001087, 0.002607, 0.05472, 0.002607, 0.7293, 0.7293, 0.7565, 0.0, 1.0, 0.0, 1.0, 1.0, 1.0, 0.862, 0.9501, 0.7089, 0.09266, 0.07342, 0.08907, 0.08907, 0.09485, 0.06957, 0.8926, 0.06944, 1.0, 0.531, 1.0, 0.0, 0.1671, 0.2211, 0.1619, 0.22, 0.1636, 0.2157, 0.1671, 0.2074, 0.05472, 0.1818, 0.001087, 0.188, 0.001087, 0.002607, 0.05472, 0.002607, 0.05421, 0.1492, 0.1672, 0.1897, 0.1672, 0.215, 0.1172, 0.23, 0.05421, 0.2247, 0.7088, 0.7088, 0.692, 0.6639, 0.4714, 0.2923, 0.138, 0.0, 1.0, 0.0, 1.0, 1.0, 0.7426, 0.7426, 1.0, 0.7088, 1.0, 1.0, 0.05472, 0.188, 0.02428, 0.198, 0.01095, 0.2023, 0.001087, 0.1965, 0.001087, 0.002607, 0.05472, 0.002607, 0.6088, 0.6088, 1.0, 0.6089, 1.0, 1.0, 0.2231, 0.1385, 0.000914, 0.1644, 0.000914, 0.001351, 0.2082, 0.001351, 0.2109, 0.00291, 0.2231, 0.01004, 0.167, 0.2265, 0.1117, 0.2165, 0.1117, 0.2014, 0.167, 0.1307, 0.2231, 0.4926, 0.1483, 0.3466, 0.1695, 0.3466, 0.2231, 0.3641, 0.531, 0.531, 1.0, 0.7293, 1.0, 1.0])
_uv.active_render = True
_uv = me_passage_with_borders_cube_023_cell_011.uv_layers.new(name='UVMap.001')
_uv.uv.foreach_set('vector', [0.0, 0.0, 0.0, 0.0, 0.0, 0.0, 0.0, 0.0, 0.0, 0.0, 0.0, 0.0, 0.0, 0.0, 0.0, 0.0, 0.0, 0.0, 0.0, 0.0, 0.0, 0.0, 0.0, 0.0, 0.0, 0.0, 0.0, 0.0, 0.0, 0.0, 0.0, 0.0, 0.0, 0.0, 0.0, 0.0, 0.0, 0.0, 0.0, 0.0, 0.0, 0.0, 0.0, 0.0, 0.0, 0.0, 0.0, 0.0, 0.0, 0.0, 0.0, 0.0, 0.0, 0.0, 0.0, 0.0, 0.0, 0.0, 0.0, 0.0, 0.0, 0.0, 0.0, 0.0, 0.0, 0.0, 0.0, 0.0, 0.0, 0.0, 0.0, 0.0, 0.0, 0.0, 0.0, 0.0, 0.0, 0.0, 0.0, 0.0, 0.0, 0.0, 0.0, 0.0, 0.0, 0.0, 0.0, 0.0, 0.0, 0.0, 0.0, 0.0, 0.0, 0.0, 0.0, 0.0, 0.0, 0.0, 0.0, 0.0, 0.0, 0.0, 0.0, 0.0, 0.0, 0.0, 0.0, 0.0, 0.0, 0.0, 0.0, 0.0, 0.0, 0.0, 0.0, 0.0, 0.0, 0.0, 0.0, 0.0, 0.0, 0.0, 0.0, 0.0, 0.0, 0.0, 0.0, 0.0, 0.0, 0.0, 0.0, 0.0, 0.0, 0.0, 0.0, 0.0, 0.0, 0.0, 0.0, 0.0, 0.0, 0.0, 0.0, 0.0, 0.0, 0.0, 0.0, 0.0, 0.0, 0.0, 0.0, 0.0, 0.0, 0.0, 0.0, 0.0, 0.0, 0.0, 0.0, 0.0, 0.0, 0.0, 0.0, 0.0, 0.0, 0.0, 0.0, 0.0, 0.0, 0.0, 0.0, 0.0, 0.0, 0.0, 0.0, 0.0, 0.0, 0.0, 0.0, 0.0, 0.0, 0.0, 0.0, 0.0, 0.0, 0.0, 0.0, 0.0, 0.0, 0.0, 0.0, 0.0, 0.0, 0.0, 0.0, 0.0, 0.0, 0.0, 0.0, 0.0, 0.0, 0.0, 0.0, 0.0, 0.0, 0.0, 0.0, 0.0, 0.0, 0.0, 0.0, 0.0, 0.0, 0.0, 0.0, 0.0, 0.0, 0.0, 0.0, 0.0, 0.0, 0.0, 0.0, 0.0, 0.0, 0.0, 0.0, 0.0, 0.0, 0.0])
me_passage_with_borders_cube_023_cell_011.materials.append(mat_none)
me_passage_with_borders_cube_023_cell_011.use_remesh_preserve_volume = False
me_passage_with_borders_cube_023_cell_011.use_remesh_preserve_attributes = False
me_passage_with_borders_cube_023_cell_011.use_mirror_vertex_groups = False
me_passage_with_borders_cube_023_cell_011.update()
me_passage_with_borders_cube_023_cell_010 = bpy.data.meshes.new('passage-with-borders_Cube.023_cell.010')
me_passage_with_borders_cube_023_cell_010.from_pydata([(0.5583, -0.154, -0.1518), (-0.2434, 0.01794, -0.1855), (0.641, -0.005141, 0.06747), (-0.5785, -0.07789, 0.06747), (-0.4277, 0.2587, 0.06747), (-0.437, 0.2385, 0.06747), (0.4873, -0.2782, 0.06747), (0.4873, -0.2782, 0.06747), (0.641, -0.005141, 0.06747), (-0.4277, 0.2587, 0.06747), (-0.437, 0.2385, 0.06747), (-0.5785, -0.07789, 0.06747)], [], [(1, 11, 10), (7, 11, 1, 0), (1, 10, 4), (8, 9, 5, 3, 6), (2, 7, 0), (2, 0, 1, 4)])
_k = set([(2, 4), (2, 7), (3, 5), (3, 6), (4, 10), (5, 9), (6, 8), (7, 11), (8, 9), (10, 11)])
me_passage_with_borders_cube_023_cell_010.attributes.new('sharp_edge', 'BOOLEAN', 'EDGE').data.foreach_set('value', [ (min(e.vertices), max(e.vertices)) in _k for e in me_passage_with_borders_cube_023_cell_010.edges])
_uv = me_passage_with_borders_cube_023_cell_010.uv_layers.new(name='UVMap')
_uv.uv.foreach_set('vector', [0.0, 0.0, 0.4656, 0.0, 0.269, 0.269, 0.7581, 0.7581, 0.5344, 0.0, 1.0, 0.0, 1.0, 1.0, 0.0, 0.0, 0.269, 0.0, 0.2689, 0.2689, 0.3155, 0.3287, 0.3449, 0.4474, 0.3426, 0.4484, 0.3075, 0.4642, 0.2852, 0.3457, 1.0, 0.2418, 0.7581, 0.0, 1.0, 0.0, 0.7582, 0.0, 0.0, 0.0, 1.0, 0.0, 1.0, 0.2689])
_uv.active_render = True
_uv = me_passage_with_borders_cube_023_cell_010.uv_layers.new(name='UVMap.001')
_uv.uv.foreach_set('vector', [0.0, 0.0, 0.0, 0.0, 0.0, 0.0, 0.0, 0.0, 0.0, 0.0, 0.0, 0.0, 0.0, 0.0, 0.0, 0.0, 0.0, 0.0, 0.0, 0.0, 0.0, 0.0, 0.0, 0.0, 0.0, 0.0, 0.0, 0.0, 0.0, 0.0, 0.0, 0.0, 0.0, 0.0, 0.0, 0.0, 0.0, 0.0, 0.0, 0.0, 0.0, 0.0, 0.0, 0.0])
me_passage_with_borders_cube_023_cell_010.materials.append(mat_none)
me_passage_with_borders_cube_023_cell_010.use_remesh_preserve_volume = False
me_passage_with_borders_cube_023_cell_010.use_remesh_preserve_attributes = False
me_passage_with_borders_cube_023_cell_010.use_mirror_vertex_groups = False
me_passage_with_borders_cube_023_cell_010.update()
me_passage_with_borders_cube_023_cell_009 = bpy.data.meshes.new('passage-with-borders_Cube.023_cell.009')
me_passage_with_borders_cube_023_cell_009.from_pydata([(-0.3894, 0.5106, 0.6076), (-0.3894, 0.5106, -1.392), (-0.3894, -1.489, -1.392), (-0.3894, 0.5106, 1.008), (-0.3894, 0.9106, 0.6076), (-0.3894, 0.5106, 0.2076), (-0.3894, 0.7579, 1.008), (-0.3894, 0.9106, 0.7539), (0.9378, 0.5106, -1.392), (1.003, 0.2062, -1.392), (1.003, -0.7204, -1.078), (1.003, -0.7721, -1.252), (1.003, -0.7022, -1.018), (1.003, -0.8134, -1.392), (-0.3165, -1.489, -1.392), (-0.3894, -1.489, -1.267), (-0.3894, -0.9306, 0.6076), (0.08429, -0.4397, 0.6076), (0.09279, -0.4202, 0.6076), (-0.05864, -0.7607, 0.6076), (-0.2285, -0.8482, 0.6076), (0.1015, 0.5106, 0.2076), (-0.1937, 0.9106, 0.6076), (-0.1075, 0.5106, 0.6076), (-0.2287, 0.9106, 0.6743), (-0.1999, 0.9106, 0.6193), (-0.3166, 0.5106, 1.008), (-0.3191, 0.5222, 1.008), (-0.369, 0.7518, 1.008), (-0.3894, 0.9106, 0.7539), (-0.3894, 0.7579, 1.008), (-0.1075, 0.5106, 0.6076), (-0.1075, 0.5106, 0.6076), (-0.3166, 0.5106, 1.008), (-0.1937, 0.9106, 0.6076), (-0.1937, 0.9106, 0.6076), (0.1015, 0.5106, 0.2076), (-0.1999, 0.9106, 0.6193), (-0.2287, 0.9106, 0.6743), (-0.3191, 0.5222, 1.008), (-0.369, 0.7518, 1.008)], [], [(0, 32, 8, 1), (2, 1, 8, 9, 13, 14), (3, 30, 29, 4, 0), (0, 4, 5), (4, 0, 32, 34), (4, 34, 36, 5), (16, 20, 19, 17, 18, 32, 0), (39, 33, 31, 35, 37), (32, 26, 3, 0), (38, 7, 6, 40), (40, 39, 37, 38), (9, 12, 10, 11, 13), (29, 24, 25, 34, 4), (26, 27, 28, 30, 3), (15, 16, 0, 1, 2), (14, 15, 2), (36, 32, 0, 5), (21, 22, 23)])
_k = set([(6, 7), (6, 40), (7, 38), (21, 22), (21, 23), (22, 23), (24, 25), (24, 29), (25, 34), (26, 27), (26, 32), (27, 28), (28, 30), (29, 30), (31, 33), (31, 35), (32, 34), (32, 36), (33, 39), (34, 36), (35, 37), (37, 38), (39, 40)])
me_passage_with_borders_cube_023_cell_009.attributes.new('sharp_edge', 'BOOLEAN', 'EDGE').data.foreach_set('value', [ (min(e.vertices), max(e.vertices)) in _k for e in me_passage_with_borders_cube_023_cell_009.edges])
_uv = me_passage_with_borders_cube_023_cell_009.uv_layers.new(name='UVMap')
_uv.uv.foreach_set('vector', [0.000914, 0.5013, 0.000914, 0.47, 0.2231, 0.3538, 0.2231, 0.5013, 0.2231, 0.5013, 0.000914, 0.5013, 0.000914, 0.3538, 0.03473, 0.3466, 0.148, 0.3466, 0.2231, 0.4932, 0.08156, 0.2081, 0.08156, 0.1719, 0.1188, 0.1495, 0.1402, 0.1495, 0.1402, 0.2081, 0.08156, 0.2081, 0.08156, 0.1495, 0.1402, 0.2081, 0.05472, 0.606, 0.001087, 0.606, 0.001087, 0.5682, 0.05472, 0.5798, 0.001087, 0.606, 0.001087, 0.5798, 0.05472, 0.5402, 0.05472, 0.606, 0.2885, 0.5013, 0.2977, 0.4834, 0.3074, 0.4645, 0.343, 0.4487, 0.3452, 0.4477, 0.4486, 0.47, 0.4486, 0.5013, 0.6036, 0.0, 0.6254, 0.005789, 0.8242, 0.2046, 0.07458, 0.005826, 0.06875, 0.0, 0.05472, 0.04041, 0.001087, 0.01237, 0.001087, 0.002607, 0.05472, 0.002607, 0.827, 0.0, 0.8272, 0.631, 0.2982, 0.1013, 0.277, 0.0, 0.277, 0.277, 1.0, 0.3964, 1.0, 0.9312, 0.827, 0.827, 0.1672, 0.3507, 0.1175, 0.2301, 0.1255, 0.2277, 0.1486, 0.2208, 0.1672, 0.2154, 0.03511, 0.606, 0.04579, 0.5844, 0.05315, 0.5806, 0.05472, 0.5798, 0.05472, 0.606, 0.001087, 0.5962, 0.002649, 0.5966, 0.03344, 0.6033, 0.03425, 0.606, 0.001087, 0.606, 0.2092, 0.3624, 0.000915, 0.3003, 0.000915, 0.1402, 0.2231, 0.1402, 0.2231, 0.3624, 0.2231, 0.009455, 0.2092, 0.001351, 0.2231, 0.001351, 0.001087, 0.5402, 0.05472, 0.5682, 0.05472, 0.606, 0.001087, 0.606, 0.3974, 0.3898, 0.0732, 0.005269, 0.8242, 0.2046])
_uv.active_render = True
_uv = me_passage_with_borders_cube_023_cell_009.uv_layers.new(name='UVMap.001')
_uv.uv.foreach_set('vector', [0.0, 0.0, 0.0, 0.0, 0.0, 0.0, 0.0, 0.0, 0.0, 0.0, 0.0, 0.0, 0.0, 0.0, 0.0, 0.0, 0.0, 0.0, 0.0, 0.0, 0.0, 0.0, 0.0, 0.0, 0.0, 0.0, 0.0, 0.0, 0.0, 0.0, 0.0, 0.0, 0.0, 0.0, 0.0, 0.0, 0.0, 0.0, 0.0, 0.0, 0.0, 0.0, 0.0, 0.0, 0.0, 0.0, 0.0, 0.0, 0.0, 0.0, 0.0, 0.0, 0.0, 0.0, 0.0, 0.0, 0.0, 0.0, 0.0, 0.0, 0.0, 0.0, 0.0, 0.0, 0.0, 0.0, 0.0, 0.0, 0.0, 0.0, 0.0, 0.0, 0.0, 0.0, 0.0, 0.0, 0.0, 0.0, 0.0, 0.0, 0.0, 0.0, 0.0, 0.0, 0.0, 0.0, 0.0, 0.0, 0.0, 0.0, 0.0, 0.0, 0.0, 0.0, 0.0, 0.0, 0.0, 0.0, 0.0, 0.0, 0.0, 0.0, 0.0, 0.0, 0.0, 0.0, 0.0, 0.0, 0.0, 0.0, 0.0, 0.0, 0.0, 0.0, 0.0, 0.0, 0.0, 0.0, 0.0, 0.0, 0.0, 0.0, 0.0, 0.0, 0.0, 0.0, 0.0, 0.0, 0.0, 0.0, 0.0, 0.0, 0.0, 0.0, 0.0, 0.0, 0.0, 0.0, 0.0, 0.0, 0.0, 0.0, 0.0, 0.0, 0.0, 0.0, 0.0, 0.0, 0.0, 0.0, 0.0, 0.0, 0.0, 0.0, 0.0, 0.0, 0.0, 0.0, 0.0, 0.0])
me_passage_with_borders_cube_023_cell_009.materials.append(mat_none)
me_passage_with_borders_cube_023_cell_009.use_remesh_preserve_volume = False
me_passage_with_borders_cube_023_cell_009.use_remesh_preserve_attributes = False
me_passage_with_borders_cube_023_cell_009.use_mirror_vertex_groups = False
me_passage_with_borders_cube_023_cell_009.update()
me_passage_with_borders_cube_023_cell_008 = bpy.data.meshes.new('passage-with-borders_Cube.023_cell.008')
me_passage_with_borders_cube_023_cell_008.from_pydata([(-0.375, -0.1018, -0.1188), (-0.375, 0.1018, -0.1188), (0.375, 0.1018, -0.1188), (0.375, -0.1018, -0.1188), (0.375, -0.1018, 0.1188), (-0.375, -0.1018, 0.1188), (-0.375, 0.1018, 0.1188), (0.375, 0.1018, 0.1188)], [], [(0, 1, 2, 3), (4, 5, 0, 3), (5, 6, 1, 0), (6, 7, 2, 1), (7, 4, 3, 2), (4, 7, 6, 5)])
_uv = me_passage_with_borders_cube_023_cell_008.uv_layers.new(name='UVMap')
_uv.uv.foreach_set('vector', [0.05613, 0.2541, 0.08289, 0.2541, 0.08289, 0.3614, 0.05613, 0.3614, 0.05495, 0.3625, 0.05495, 0.2529, 0.08378, 0.2529, 0.08378, 0.3625, 0.1112, 0.2516, 0.1112, 0.1961, 0.1394, 0.1961, 0.1394, 0.2516, 0.05495, 0.3625, 0.05495, 0.2529, 0.08378, 0.2529, 0.08378, 0.3625, 0.1112, 0.2516, 0.1112, 0.1961, 0.1394, 0.1961, 0.1394, 0.2516, 0.08289, 0.3614, 0.05613, 0.3614, 0.05613, 0.2541, 0.08289, 0.2541])
_uv.active_render = True
_uv = me_passage_with_borders_cube_023_cell_008.uv_layers.new(name='UVMap.001')
_uv.uv.foreach_set('vector', [0.0, 0.0, 0.0, 0.0, 0.0, 0.0, 0.0, 0.0, 0.0, 0.0, 0.0, 0.0, 0.0, 0.0, 0.0, 0.0, 0.0, 0.0, 0.0, 0.0, 0.0, 0.0, 0.0, 0.0, 0.0, 0.0, 0.0, 0.0, 0.0, 0.0, 0.0, 0.0, 0.0, 0.0, 0.0, 0.0, 0.0, 0.0, 0.0, 0.0, 0.0, 0.0, 0.0, 0.0, 0.0, 0.0, 0.0, 0.0])
me_passage_with_borders_cube_023_cell_008.materials.append(mat_none)
me_passage_with_borders_cube_023_cell_008.use_remesh_preserve_volume = False
me_passage_with_borders_cube_023_cell_008.use_remesh_preserve_attributes = False
me_passage_with_borders_cube_023_cell_008.use_mirror_vertex_groups = False
me_passage_with_borders_cube_023_cell_008.update()
me_passage_with_borders_cube_023_cell_007 = bpy.data.meshes.new('passage-with-borders_Cube.023_cell.007')
me_passage_with_borders_cube_023_cell_007.from_pydata([(-0.3214, -1.133, -1.217), (1.071, -1.133, -1.217), (1.071, 0.8667, -1.217), (-0.3214, 0.8667, -1.217), (-0.3207, 0.8667, -0.3655), (-0.4906, 0.8667, -0.08483), (-0.4418, -0.01398, 0.6695), (-0.7096, 0.2131, 0.5028), (-0.3211, -1.133, -0.8571), (-0.3207, -0.7889, -0.3655), (-0.4906, -0.5229, -0.08483), (-0.7968, 0.7575, 0.1094), (-0.7913, 0.7953, 0.1059), (-0.7209, 0.8667, 0.06126), (-0.7968, -0.262, 0.1094), (-0.9462, -0.09294, 0.1365), (-0.9096, -0.192, 0.1299), (-0.905, -0.2041, 0.129), (1.071, -1.133, -0.04801), (1.071, 0.8667, 0.1491), (1.071, 0.6177, 0.3174), (1.071, 0.588, 0.3374), (1.071, -0.3853, 0.7831), (1.071, -0.5511, 0.7831), (0.365, -0.1243, 0.7831), (0.07602, -0.1452, 0.7831), (0.5922, -0.3558, 0.7831), (-0.3211, -1.133, -0.8571), (-0.3207, -0.7889, -0.3655), (-0.4906, -0.5229, -0.08483), (-0.7968, 0.7575, 0.1094), (-0.7913, 0.7953, 0.1059), (-0.7968, -0.262, 0.1094), (-0.9462, -0.09294, 0.1365), (-0.9096, -0.192, 0.1299), (-0.905, -0.2041, 0.129), (-0.7209, 0.8667, 0.06126), (1.071, 0.8667, 0.1491), (1.071, 0.6177, 0.3174), (1.071, 0.588, 0.3374), (1.071, -0.3853, 0.7831), (1.071, -0.5511, 0.7831), (1.071, -1.133, -0.04801), (0.365, -0.1243, 0.7831), (0.07602, -0.1452, 0.7831), (0.5922, -0.3558, 0.7831)], [], [(3, 2, 1, 0), (5, 4, 28, 29), (4, 3, 0, 27, 28), (6, 7, 15, 34), (40, 43, 44, 26, 41), (37, 20, 39, 40, 41, 42, 1, 2), (14, 17, 16, 33, 30), (13, 37, 2, 3, 4, 5), (18, 23, 45, 6, 35, 32, 10, 9, 8), (24, 22, 21), (36, 12, 7, 6), (38, 19, 36, 6), (30, 31, 13, 5, 29, 14), (25, 24, 21, 38, 6), (45, 25, 6), (34, 35, 6), (7, 12, 11, 15), (42, 27, 0, 1)])
_k = set([(8, 9), (8, 18), (9, 10), (10, 32), (11, 12), (11, 15), (12, 36), (13, 31), (13, 37), (14, 17), (14, 29), (15, 34), (16, 17), (16, 33), (18, 23), (19, 36), (19, 38), (20, 37), (20, 39), (21, 22), (21, 38), (22, 24), (23, 45), (24, 25), (25, 45), (26, 41), (26, 44), (27, 28), (27, 42), (28, 29), (30, 31), (30, 33), (32, 35), (34, 35), (39, 40), (40, 43), (41, 42), (43, 44)])
me_passage_with_borders_cube_023_cell_007.attributes.new('sharp_edge', 'BOOLEAN', 'EDGE').data.foreach_set('value', [ (min(e.vertices), max(e.vertices)) in _k for e in me_passage_with_borders_cube_023_cell_007.edges])
_uv = me_passage_with_borders_cube_023_cell_007.uv_layers.new(name='UVMap')
_uv.uv.foreach_set('vector', [0.000914, 0.1561, 0.000914, 0.001351, 0.2231, 0.001351, 0.2231, 0.1561, 0.1099, 0.1007, 0.1652, 0.1007, 0.1652, 0.3796, 0.1099, 0.3348, 0.1672, 0.3911, 0.05421, 0.3911, 0.05421, 0.1257, 0.102, 0.1257, 0.1672, 0.1714, 0.0, 0.0, 1.0, 0.0, 1.0, 0.6565, 0.7447, 0.7447, 0.3095, 0.00135, 0.3385, 0.07983, 0.3362, 0.1119, 0.3128, 0.05458, 0.2911, 0.00135, 0.07135, 0.3624, 0.05266, 0.3348, 0.05043, 0.3314, 0.000915, 0.2233, 0.000915, 0.2049, 0.09325, 0.1402, 0.2231, 0.1402, 0.2231, 0.3624, 0.1671, 0.2878, 0.1512, 0.2794, 0.1505, 0.2777, 0.1451, 0.2633, 0.1671, 0.1401, 0.08111, 0.2005, 0.07135, 0.001351, 0.2231, 0.001351, 0.2231, 0.1561, 0.1285, 0.156, 0.09734, 0.1749, 0.4757, 0.04824, 0.04093, 0.0264, 0.3386, 0.0, 0.0, 0.0, 0.7576, 0.0, 0.6868, 0.05734, 0.5875, 0.2741, 0.6581, 0.4624, 0.3598, 0.02469, 0.9103, 0.0, 0.8927, 0.8322, 0.0606, 0.0, 0.3384, 0.3384, 0.4724, 0.0, 1.0, 0.0, 1.0, 1.0, 0.03222, 0.03222, 0.3363, 0.02534, 1.0, 0.3384, 1.0, 1.0, 0.1098, 0.1324, 0.1108, 0.1266, 0.1236, 0.1156, 0.1655, 0.1156, 0.1655, 0.329, 0.1098, 0.2889, 0.2928, 0.2928, 0.08968, 0.0, 0.9394, 0.0, 1.0, 0.03222, 1.0, 1.0, 0.3386, 0.3386, 1.0, 0.2928, 1.0, 1.0, 1.0, 0.7447, 0.2424, 0.0, 1.0, 0.0, 0.0, 0.0, 0.5276, 0.0, 0.4934, 0.02187, 0.6565, 0.6565, 0.09325, 0.5013, 0.1831, 0.3466, 0.2231, 0.3466, 0.2231, 0.5013])
_uv.active_render = True
_uv = me_passage_with_borders_cube_023_cell_007.uv_layers.new(name='UVMap.001')
_uv.uv.foreach_set('vector', [0.0, 0.0, 0.0, 0.0, 0.0, 0.0, 0.0, 0.0, 0.0, 0.0, 0.0, 0.0, 0.0, 0.0, 0.0, 0.0, 0.0, 0.0, 0.0, 0.0, 0.0, 0.0, 0.0, 0.0, 0.0, 0.0, 0.0, 0.0, 0.0, 0.0, 0.0, 0.0, 0.0, 0.0, 0.0, 0.0, 0.0, 0.0, 0.0, 0.0, 0.0, 0.0, 0.0, 0.0, 0.0, 0.0, 0.0, 0.0, 0.0, 0.0, 0.0, 0.0, 0.0, 0.0, 0.0, 0.0, 0.0, 0.0, 0.0, 0.0, 0.0, 0.0, 0.0, 0.0, 0.0, 0.0, 0.0, 0.0, 0.0, 0.0, 0.0, 0.0, 0.0, 0.0, 0.0, 0.0, 0.0, 0.0, 0.0, 0.0, 0.0, 0.0, 0.0, 0.0, 0.0, 0.0, 0.0, 0.0, 0.0, 0.0, 0.0, 0.0, 0.0, 0.0, 0.0, 0.0, 0.0, 0.0, 0.0, 0.0, 0.0, 0.0, 0.0, 0.0, 0.0, 0.0, 0.0, 0.0, 0.0, 0.0, 0.0, 0.0, 0.0, 0.0, 0.0, 0.0, 0.0, 0.0, 0.0, 0.0, 0.0, 0.0, 0.0, 0.0, 0.0, 0.0, 0.0, 0.0, 0.0, 0.0, 0.0, 0.0, 0.0, 0.0, 0.0, 0.0, 0.0, 0.0, 0.0, 0.0, 0.0, 0.0, 0.0, 0.0, 0.0, 0.0, 0.0, 0.0, 0.0, 0.0, 0.0, 0.0, 0.0, 0.0, 0.0, 0.0, 0.0, 0.0, 0.0, 0.0, 0.0, 0.0, 0.0, 0.0, 0.0, 0.0, 0.0, 0.0, 0.0, 0.0, 0.0, 0.0])
me_passage_with_borders_cube_023_cell_007.materials.append(mat_none)
me_passage_with_borders_cube_023_cell_007.use_remesh_preserve_volume = False
me_passage_with_borders_cube_023_cell_007.use_remesh_preserve_attributes = False
me_passage_with_borders_cube_023_cell_007.use_mirror_vertex_groups = False
me_passage_with_borders_cube_023_cell_007.update()
me_passage_with_borders_cube_023_cell_006 = bpy.data.meshes.new('passage-with-borders_Cube.023_cell.006')
me_passage_with_borders_cube_023_cell_006.from_pydata([(-0.375, -0.1018, -0.1188), (-0.375, 0.1018, -0.1188), (0.375, 0.1018, -0.1188), (0.375, -0.1018, -0.1188), (0.375, -0.1018, 0.1188), (-0.375, -0.1018, 0.1188), (-0.375, 0.1018, 0.1188), (0.375, 0.1018, 0.1188)], [], [(0, 1, 2, 3), (4, 5, 0, 3), (5, 6, 1, 0), (6, 7, 2, 1), (7, 4, 3, 2), (4, 7, 6, 5)])
_uv = me_passage_with_borders_cube_023_cell_006.uv_layers.new(name='UVMap')
_uv.uv.foreach_set('vector', [0.05613, 0.2541, 0.08289, 0.2541, 0.08289, 0.3614, 0.05613, 0.3614, 0.05495, 0.3625, 0.05495, 0.2529, 0.08378, 0.2529, 0.08378, 0.3625, 0.1112, 0.2516, 0.1112, 0.1961, 0.1394, 0.1961, 0.1394, 0.2516, 0.05495, 0.3625, 0.05495, 0.2529, 0.08378, 0.2529, 0.08378, 0.3625, 0.1112, 0.2516, 0.1112, 0.1961, 0.1394, 0.1961, 0.1394, 0.2516, 0.08289, 0.3614, 0.05613, 0.3614, 0.05613, 0.2541, 0.08289, 0.2541])
_uv.active_render = True
_uv = me_passage_with_borders_cube_023_cell_006.uv_layers.new(name='UVMap.001')
_uv.uv.foreach_set('vector', [0.0, 0.0, 0.0, 0.0, 0.0, 0.0, 0.0, 0.0, 0.0, 0.0, 0.0, 0.0, 0.0, 0.0, 0.0, 0.0, 0.0, 0.0, 0.0, 0.0, 0.0, 0.0, 0.0, 0.0, 0.0, 0.0, 0.0, 0.0, 0.0, 0.0, 0.0, 0.0, 0.0, 0.0, 0.0, 0.0, 0.0, 0.0, 0.0, 0.0, 0.0, 0.0, 0.0, 0.0, 0.0, 0.0, 0.0, 0.0])
me_passage_with_borders_cube_023_cell_006.materials.append(mat_none)
me_passage_with_borders_cube_023_cell_006.use_remesh_preserve_volume = False
me_passage_with_borders_cube_023_cell_006.use_remesh_preserve_attributes = False
me_passage_with_borders_cube_023_cell_006.use_mirror_vertex_groups = False
me_passage_with_borders_cube_023_cell_006.update()
me_passage_with_borders_cube_023_cell_005 = bpy.data.meshes.new('passage-with-borders_Cube.023_cell.005')
me_passage_with_borders_cube_023_cell_005.from_pydata([(-0.07177, 0.05105, 0.09627), (-0.07177, 0.05105, -0.1527), (-0.07177, -0.09884, 0.09627), (0.1775, 0.05105, 0.09627), (0.08791, 0.05105, -0.2324), (-0.05007, -0.1054, 0.09627), (-0.07177, -0.09884, 0.09627), (-0.07177, 0.05105, -0.1527), (0.1775, 0.05105, 0.09627), (0.08791, 0.05105, -0.2324), (-0.05007, -0.1054, 0.09627)], [], [(0, 6, 10, 8), (0, 8, 9, 7), (4, 3, 5), (7, 6, 0), (5, 2, 1, 4)])
_k = set([(1, 2), (1, 4), (2, 5), (3, 4), (3, 5), (6, 7), (6, 10), (7, 9), (8, 9), (8, 10)])
me_passage_with_borders_cube_023_cell_005.attributes.new('sharp_edge', 'BOOLEAN', 'EDGE').data.foreach_set('value', [ (min(e.vertices), max(e.vertices)) in _k for e in me_passage_with_borders_cube_023_cell_005.edges])
_uv = me_passage_with_borders_cube_023_cell_005.uv_layers.new(name='UVMap')
_uv.uv.foreach_set('vector', [0.05472, 0.606, 0.03462, 0.606, 0.03375, 0.6031, 0.05472, 0.5726, 0.001087, 0.606, 0.001087, 0.5726, 0.04515, 0.5846, 0.03447, 0.606, 0.8254, 0.0, 0.8258, 0.4558, 0.2816, 0.0, 0.1181, 0.1495, 0.08156, 0.1715, 0.08156, 0.1495, 1.0, 0.7184, 0.8918, 0.6957, 0.3704, 0.1742, 1.0, 0.1746])
_uv.active_render = True
_uv = me_passage_with_borders_cube_023_cell_005.uv_layers.new(name='UVMap.001')
_uv.uv.foreach_set('vector', [0.0, 0.0, 0.0, 0.0, 0.0, 0.0, 0.0, 0.0, 0.0, 0.0, 0.0, 0.0, 0.0, 0.0, 0.0, 0.0, 0.0, 0.0, 0.0, 0.0, 0.0, 0.0, 0.0, 0.0, 0.0, 0.0, 0.0, 0.0, 0.0, 0.0, 0.0, 0.0, 0.0, 0.0, 0.0, 0.0])
me_passage_with_borders_cube_023_cell_005.materials.append(mat_none)
me_passage_with_borders_cube_023_cell_005.use_remesh_preserve_volume = False
me_passage_with_borders_cube_023_cell_005.use_remesh_preserve_attributes = False
me_passage_with_borders_cube_023_cell_005.use_mirror_vertex_groups = False
me_passage_with_borders_cube_023_cell_005.update()
me_passage_with_borders_cube_023_cell_004 = bpy.data.meshes.new('passage-with-borders_Cube.023_cell.004')
me_passage_with_borders_cube_023_cell_004.from_pydata([(-0.7788, -0.1716, 0.06133), (-0.6267, -0.1847, -0.1599), (0.4651, 0.5219, 0.002521), (0.7328, 0.2944, 0.1696), (-0.2435, -0.05849, -0.3668), (-0.002398, 0.1013, -0.3231), (-0.002398, -0.1301, -0.3231), (0.1549, -0.1269, -0.3516), (0.2687, 0.1038, -0.3723), (0.2276, 0.215, -0.3648), (0.2337, 0.1989, -0.3659), (0.1416, -0.1275, -0.3492), (0.1533, 0.1783, -0.3513), (0.4658, 0.6511, 0.2813), (0.3043, 0.5579, 0.2813), (-0.5527, 0.06164, 0.2813), (-0.6961, -0.02203, 0.2813), (0.2619, -0.6915, 0.2813), (0.7953, 0.2736, 0.2813), (0.7911, 0.28, 0.2813), (0.2549, -0.6907, 0.2813), (-0.8501, -0.296, 0.2813), (-0.6973, -0.5579, 0.2813), (-0.8011, -0.3802, 0.2813), (-0.002398, 0.1013, -0.3231), (-0.2435, -0.05849, -0.3668), (-0.002398, -0.1301, -0.3231), (0.2687, 0.1038, -0.3723), (0.1549, -0.1269, -0.3516), (0.2337, 0.1989, -0.3659), (0.2276, 0.215, -0.3648), (0.1416, -0.1275, -0.3492), (0.1533, 0.1783, -0.3513), (0.7953, 0.2736, 0.2813), (0.7911, 0.28, 0.2813), (0.3043, 0.5579, 0.2813), (0.4658, 0.6511, 0.2813), (-0.5527, 0.06164, 0.2813), (-0.6961, -0.02203, 0.2813), (-0.8501, -0.296, 0.2813), (0.2619, -0.6915, 0.2813), (0.2549, -0.6907, 0.2813), (-0.6973, -0.5579, 0.2813), (-0.8011, -0.3802, 0.2813)], [], [(0, 38, 37, 1), (0, 39, 38), (20, 42, 1, 4, 26, 11), (2, 9, 32, 35, 36), (40, 28, 27, 3, 33), (6, 25, 24), (24, 12, 30, 10, 8, 7, 31, 6), (34, 33, 3), (29, 9, 2), (32, 5, 4, 1, 37, 35), (19, 13, 14, 15, 16, 21, 23, 22, 41, 17, 18), (42, 43, 1), (27, 29, 2, 3), (11, 28, 40, 20), (43, 39, 0, 1), (34, 3, 2, 36)])
_k = set([(4, 5), (4, 26), (5, 32), (6, 25), (6, 31), (7, 8), (7, 31), (8, 10), (9, 29), (9, 32), (10, 30), (11, 26), (11, 28), (12, 24), (12, 30), (13, 14), (13, 19), (14, 15), (15, 16), (16, 21), (17, 18), (17, 41), (18, 19), (20, 40), (20, 42), (21, 23), (22, 23), (22, 41), (24, 25), (27, 28), (27, 29), (33, 34), (33, 40), (34, 36), (35, 36), (35, 37), (37, 38), (38, 39), (39, 43), (42, 43)])
me_passage_with_borders_cube_023_cell_004.attributes.new('sharp_edge', 'BOOLEAN', 'EDGE').data.foreach_set('value', [ (min(e.vertices), max(e.vertices)) in _k for e in me_passage_with_borders_cube_023_cell_004.edges])
_uv = me_passage_with_borders_cube_023_cell_004.uv_layers.new(name='UVMap')
_uv.uv.foreach_set('vector', [0.0, 0.0, 0.2424, 0.0, 1.0, 0.6091, 1.0, 1.0, 0.0, 0.0, 0.2424, 0.0, 0.2424, 0.2424, 0.4385, 0.4385, 0.6091, 0.0, 1.0, 0.0, 1.0, 0.5239, 0.9727, 0.8472, 0.8619, 0.8619, 0.0, 0.0, 0.659, 0.0, 1.0, 0.1339, 1.0, 0.5499, 0.2895, 0.2895, 0.4421, 0.0, 0.8705, 0.0, 0.2395, 0.0, 1.0, 0.0, 1.0, 0.1397, 0.1098, 0.2248, 0.1453, 0.2352, 0.1098, 0.2583, 0.1109, 0.28, 0.1338, 0.2688, 0.1447, 0.2635, 0.1456, 0.2659, 0.1508, 0.2796, 0.134, 0.3131, 0.1321, 0.3131, 0.1109, 0.3135, 1.0, 0.1399, 0.8516, 0.0, 1.0, 0.0, 0.3245, 0.3245, 1.0, 0.341, 1.0, 1.0, 0.1339, 0.1339, 0.2981, 0.1014, 0.4761, 0.0, 0.0, 0.0, 0.3909, 0.0, 0.5499, 0.5499, 0.3491, 0.1632, 0.3903, 0.1993, 0.3799, 0.2172, 0.3248, 0.3125, 0.3155, 0.3284, 0.2851, 0.3455, 0.2757, 0.34, 0.256, 0.3285, 0.2412, 0.2227, 0.2411, 0.222, 0.3485, 0.1626, 0.6091, 0.6091, 1.0, 0.6092, 1.0, 1.0, 0.2395, 0.2395, 0.3245, 0.0, 1.0, 0.0, 1.0, 1.0, 1.0, 0.8619, 0.1295, 0.0, 0.5579, 0.0, 1.0, 0.4385, 0.6092, 0.6092, 0.7576, 0.0, 1.0, 0.0, 1.0, 1.0, 0.8601, 0.0, 0.0, 0.0, 1.0, 0.0, 1.0, 0.2895])
_uv.active_render = True
_uv = me_passage_with_borders_cube_023_cell_004.uv_layers.new(name='UVMap.001')
_uv.uv.foreach_set('vector', [0.0, 0.0, 0.0, 0.0, 0.0, 0.0, 0.0, 0.0, 0.0, 0.0, 0.0, 0.0, 0.0, 0.0, 0.0, 0.0, 0.0, 0.0, 0.0, 0.0, 0.0, 0.0, 0.0, 0.0, 0.0, 0.0, 0.0, 0.0, 0.0, 0.0, 0.0, 0.0, 0.0, 0.0, 0.0, 0.0, 0.0, 0.0, 0.0, 0.0, 0.0, 0.0, 0.0, 0.0, 0.0, 0.0, 0.0, 0.0, 0.0, 0.0, 0.0, 0.0, 0.0, 0.0, 0.0, 0.0, 0.0, 0.0, 0.0, 0.0, 0.0, 0.0, 0.0, 0.0, 0.0, 0.0, 0.0, 0.0, 0.0, 0.0, 0.0, 0.0, 0.0, 0.0, 0.0, 0.0, 0.0, 0.0, 0.0, 0.0, 0.0, 0.0, 0.0, 0.0, 0.0, 0.0, 0.0, 0.0, 0.0, 0.0, 0.0, 0.0, 0.0, 0.0, 0.0, 0.0, 0.0, 0.0, 0.0, 0.0, 0.0, 0.0, 0.0, 0.0, 0.0, 0.0, 0.0, 0.0, 0.0, 0.0, 0.0, 0.0, 0.0, 0.0, 0.0, 0.0, 0.0, 0.0, 0.0, 0.0, 0.0, 0.0, 0.0, 0.0, 0.0, 0.0, 0.0, 0.0, 0.0, 0.0, 0.0, 0.0, 0.0, 0.0, 0.0, 0.0, 0.0, 0.0, 0.0, 0.0, 0.0, 0.0, 0.0, 0.0, 0.0, 0.0, 0.0, 0.0, 0.0, 0.0, 0.0, 0.0])
me_passage_with_borders_cube_023_cell_004.materials.append(mat_none)
me_passage_with_borders_cube_023_cell_004.use_remesh_preserve_volume = False
me_passage_with_borders_cube_023_cell_004.use_remesh_preserve_attributes = False
me_passage_with_borders_cube_023_cell_004.use_mirror_vertex_groups = False
me_passage_with_borders_cube_023_cell_004.update()
me_passage_with_borders_cube_023_cell_003 = bpy.data.meshes.new('passage-with-borders_Cube.023_cell.003')
me_passage_with_borders_cube_023_cell_003.from_pydata([(0.375, 0.1018, 0.1188), (0.375, -0.1018, 0.1188), (0.375, -0.1018, -0.1188), (0.375, 0.1018, -0.1188), (-0.375, 0.1018, 0.1188), (-0.375, 0.1018, -0.1188), (-0.375, -0.1018, 0.1188), (-0.375, -0.1018, -0.1188)], [], [(0, 1, 2, 3), (4, 0, 3, 5), (4, 6, 1, 0), (1, 6, 7, 2), (3, 2, 7, 5), (6, 4, 5, 7)])
_uv = me_passage_with_borders_cube_023_cell_003.uv_layers.new(name='UVMap')
_uv.uv.foreach_set('vector', [0.1112, 0.2516, 0.1112, 0.1961, 0.1394, 0.1961, 0.1394, 0.2516, 0.05495, 0.3625, 0.05495, 0.2529, 0.08378, 0.2529, 0.08378, 0.3625, 0.08289, 0.3614, 0.05613, 0.3614, 0.05613, 0.2541, 0.08289, 0.2541, 0.05495, 0.3625, 0.05495, 0.2529, 0.08378, 0.2529, 0.08378, 0.3625, 0.05613, 0.2541, 0.08289, 0.2541, 0.08289, 0.3614, 0.05613, 0.3614, 0.1112, 0.2516, 0.1112, 0.1961, 0.1394, 0.1961, 0.1394, 0.2516])
_uv.active_render = True
_uv = me_passage_with_borders_cube_023_cell_003.uv_layers.new(name='UVMap.001')
_uv.uv.foreach_set('vector', [0.0, 0.0, 0.0, 0.0, 0.0, 0.0, 0.0, 0.0, 0.0, 0.0, 0.0, 0.0, 0.0, 0.0, 0.0, 0.0, 0.0, 0.0, 0.0, 0.0, 0.0, 0.0, 0.0, 0.0, 0.0, 0.0, 0.0, 0.0, 0.0, 0.0, 0.0, 0.0, 0.0, 0.0, 0.0, 0.0, 0.0, 0.0, 0.0, 0.0, 0.0, 0.0, 0.0, 0.0, 0.0, 0.0, 0.0, 0.0])
me_passage_with_borders_cube_023_cell_003.materials.append(mat_none)
me_passage_with_borders_cube_023_cell_003.use_remesh_preserve_volume = False
me_passage_with_borders_cube_023_cell_003.use_remesh_preserve_attributes = False
me_passage_with_borders_cube_023_cell_003.use_mirror_vertex_groups = False
me_passage_with_borders_cube_023_cell_003.update()
me_passage_with_borders_cube_023_cell_002 = bpy.data.meshes.new('passage-with-borders_Cube.023_cell.002')
me_passage_with_borders_cube_023_cell_002.from_pydata([(1.076, 0.492, 0.1042), (1.076, 0.092, -0.2958), (-0.792, 0.07504, -0.5695), (-0.7868, 0.02362, -0.5728), (-0.7191, 0.092, -0.6157), (-0.7937, 0.092, -0.5692), (1.076, 0.092, -0.5275), (1.076, -0.1845, -0.3409), (1.076, -0.1549, -0.361), (0.995, 0.092, 0.1042), (-0.704, -0.4323, 0.1042), (-0.7797, 0.092, -0.2958), (-0.7973, 0.4229, 0.03506), (1.076, 0.2205, 0.1042), (-0.759, 0.092, 0.1042), (0.372, -0.8943, 0.1042), (0.0697, -0.9166, 0.1042), (-0.508, -0.6558, 0.1042), (-0.3782, -0.8028, 0.1042), (-0.3732, -0.8085, 0.1042), (1.018, 0.492, 0.5042), (-0.5899, 0.492, 0.5042), (1.076, 0.492, 0.4025), (-0.8003, 0.492, 0.1164), (-0.8009, 0.492, 0.1042), (0.7651, 0.092, 0.5042), (-0.7431, 0.1437, 0.5042), (-0.7376, 0.092, 0.5042), (1.076, 0.092, -0.03707), (-0.7664, 0.092, -0.0354), (-0.759, 0.092, 0.1042), (-0.759, 0.092, 0.1042), (-0.8009, 0.492, 0.1042), (-0.8009, 0.492, 0.1042), (1.076, 0.2205, 0.1042), (1.076, 0.492, 0.4025), (0.995, 0.092, 0.1042), (-0.7797, 0.092, -0.2958), (-0.7973, 0.4229, 0.03506), (-0.5899, 0.492, 0.5042), (-0.8003, 0.492, 0.1164), (1.018, 0.492, 0.5042), (-0.7431, 0.1437, 0.5042), (-0.7376, 0.092, 0.5042), (0.7651, 0.092, 0.5042), (-0.7664, 0.092, -0.0354), (-0.7664, 0.092, -0.0354)], [], [(5, 4, 3, 2), (0, 34, 36, 31, 33), (0, 34, 28, 1), (33, 40, 39, 41, 35, 0), (39, 42, 43, 44, 41), (37, 38, 33, 0, 1), (5, 46, 31, 36, 28, 6, 4), (45, 30, 32, 12), (23, 24, 14, 27, 26), (31, 10, 17, 18, 19, 16, 15, 36), (26, 21, 23), (28, 7, 8, 6), (35, 34, 0), (12, 11, 45), (28, 36, 31, 29, 37, 1), (36, 44, 43, 31), (13, 22, 20, 25, 9)])
_k = set([(9, 13), (9, 25), (11, 12), (11, 45), (12, 32), (13, 22), (14, 24), (14, 27), (20, 22), (20, 25), (21, 23), (21, 26), (23, 24), (26, 27), (29, 31), (29, 37), (30, 32), (30, 45), (31, 33), (31, 43), (31, 46), (33, 38), (33, 40), (34, 35), (34, 36), (35, 41), (36, 44), (37, 38), (39, 40), (39, 42), (41, 44), (42, 43)])
me_passage_with_borders_cube_023_cell_002.attributes.new('sharp_edge', 'BOOLEAN', 'EDGE').data.foreach_set('value', [ (min(e.vertices), max(e.vertices)) in _k for e in me_passage_with_borders_cube_023_cell_002.edges])
_uv = me_passage_with_borders_cube_023_cell_002.uv_layers.new(name='UVMap')
_uv.uv.foreach_set('vector', [0.1098, 0.1156, 0.1231, 0.1156, 0.1108, 0.1261, 0.1098, 0.1182, 0.001087, 0.002607, 0.03748, 0.002607, 0.05472, 0.01349, 0.05472, 0.2487, 0.001087, 0.2543, 0.08142, 0.2381, 0.08142, 0.1984, 0.1021, 0.2002, 0.1401, 0.2381, 0.05472, 0.2543, 0.05309, 0.2542, 0.001087, 0.226, 0.001087, 0.01044, 0.01473, 0.002607, 0.05472, 0.002607, 0.05472, 0.226, 0.008019, 0.2465, 0.001087, 0.2458, 0.001087, 0.04433, 0.05472, 0.01044, 0.05472, 0.2515, 0.01036, 0.2538, 0.001087, 0.2543, 0.001087, 0.002607, 0.05472, 0.002607, 0.07572, 0.2091, 0.01642, 0.2061, 0.000914, 0.2052, 0.000914, 0.01037, 0.01661, 0.001351, 0.07109, 0.001351, 0.08089, 0.2008, 1.0, 0.4082, 0.8399, 0.3128, 0.9376, 0.008325, 1.0, 0.1082, 0.9236, 0.0, 0.9376, 0.008325, 0.8399, 0.3128, 0.381, 0.03934, 0.3936, 0.0, 0.4486, 0.2052, 0.3904, 0.1991, 0.3655, 0.1773, 0.3492, 0.1629, 0.3486, 0.1624, 0.3366, 0.1132, 0.339, 0.07959, 0.4486, 0.01037, 0.3936, 0.3936, 0.9241, 0.3931, 0.9236, 0.9236, 0.01661, 0.3624, 0.05037, 0.3317, 0.05259, 0.335, 0.07109, 0.3624, 0.09633, 0.2381, 0.1401, 0.1984, 0.1401, 0.2381, 0.8918, 0.0, 0.592, 0.264, 0.5918, 0.0, 0.03578, 0.002607, 0.05472, 0.01349, 0.05472, 0.2487, 0.036, 0.2497, 0.001087, 0.2515, 0.001087, 0.002607, 0.05472, 0.5951, 0.001087, 0.5643, 0.001087, 0.3628, 0.05472, 0.3599, 0.6824, 0.4753, 0.2805, 0.07351, 0.5213, 0.07344, 0.4357, 0.2387, 0.6243, 0.589])
_uv.active_render = True
_uv = me_passage_with_borders_cube_023_cell_002.uv_layers.new(name='UVMap.001')
_uv.uv.foreach_set('vector', [0.0, 0.0, 0.0, 0.0, 0.0, 0.0, 0.0, 0.0, 0.0, 0.0, 0.0, 0.0, 0.0, 0.0, 0.0, 0.0, 0.0, 0.0, 0.0, 0.0, 0.0, 0.0, 0.0, 0.0, 0.0, 0.0, 0.0, 0.0, 0.0, 0.0, 0.0, 0.0, 0.0, 0.0, 0.0, 0.0, 0.0, 0.0, 0.0, 0.0, 0.0, 0.0, 0.0, 0.0, 0.0, 0.0, 0.0, 0.0, 0.0, 0.0, 0.0, 0.0, 0.0, 0.0, 0.0, 0.0, 0.0, 0.0, 0.0, 0.0, 0.0, 0.0, 0.0, 0.0, 0.0, 0.0, 0.0, 0.0, 0.0, 0.0, 0.0, 0.0, 0.0, 0.0, 0.0, 0.0, 0.0, 0.0, 0.0, 0.0, 0.0, 0.0, 0.0, 0.0, 0.0, 0.0, 0.0, 0.0, 0.0, 0.0, 0.0, 0.0, 0.0, 0.0, 0.0, 0.0, 0.0, 0.0, 0.0, 0.0, 0.0, 0.0, 0.0, 0.0, 0.0, 0.0, 0.0, 0.0, 0.0, 0.0, 0.0, 0.0, 0.0, 0.0, 0.0, 0.0, 0.0, 0.0, 0.0, 0.0, 0.0, 0.0, 0.0, 0.0, 0.0, 0.0, 0.0, 0.0, 0.0, 0.0, 0.0, 0.0, 0.0, 0.0, 0.0, 0.0, 0.0, 0.0, 0.0, 0.0, 0.0, 0.0, 0.0, 0.0, 0.0, 0.0, 0.0, 0.0, 0.0, 0.0, 0.0, 0.0, 0.0, 0.0, 0.0, 0.0, 0.0, 0.0, 0.0, 0.0, 0.0, 0.0])
me_passage_with_borders_cube_023_cell_002.materials.append(mat_none)
me_passage_with_borders_cube_023_cell_002.use_remesh_preserve_volume = False
me_passage_with_borders_cube_023_cell_002.use_remesh_preserve_attributes = False
me_passage_with_borders_cube_023_cell_002.use_mirror_vertex_groups = False
me_passage_with_borders_cube_023_cell_002.update()
me_passage_with_borders_cube_023_cell_001 = bpy.data.meshes.new('passage-with-borders_Cube.023_cell.001')
me_passage_with_borders_cube_023_cell_001.from_pydata([(0.1162, 0.1055, 0.1863), (0.1162, -0.09798, 0.1863), (0.1162, -0.09798, -0.0514), (0.1162, 0.1055, -0.0514), (-0.5182, 0.1055, 0.1863), (-0.2568, -0.09798, 0.1863), (-0.01597, -0.09798, -0.0514), (0.3222, 0.1055, -0.0514), (-0.2774, 0.1055, -0.0514), (0.1131, 0.1055, -0.4366), (0.1681, -0.2413, -0.0514), (-0.2568, -0.09798, 0.1863), (-0.5182, 0.1055, 0.1863), (-0.01597, -0.09798, -0.0514), (0.3222, 0.1055, -0.0514), (0.1131, 0.1055, -0.4366), (-0.2774, 0.1055, -0.0514), (-0.2774, 0.1055, -0.0514), (-0.2774, 0.1055, -0.0514), (0.1681, -0.2413, -0.0514)], [], [(0, 1, 2, 3), (1, 11, 13, 2), (3, 2, 13, 8), (12, 11, 1, 0), (19, 16, 15), (4, 18, 6, 5), (8, 12, 0, 3), (15, 14, 19), (17, 10, 7), (7, 9, 17)])
_k = set([(4, 5), (4, 18), (5, 6), (6, 18), (7, 9), (7, 10), (8, 12), (8, 13), (9, 17), (10, 17), (11, 12), (11, 13), (14, 15), (14, 19), (15, 16), (16, 19)])
me_passage_with_borders_cube_023_cell_001.attributes.new('sharp_edge', 'BOOLEAN', 'EDGE').data.foreach_set('value', [ (min(e.vertices), max(e.vertices)) in _k for e in me_passage_with_borders_cube_023_cell_001.edges])
_uv = me_passage_with_borders_cube_023_cell_001.uv_layers.new(name='UVMap')
_uv.uv.foreach_set('vector', [0.1112, 0.2516, 0.1112, 0.1961, 0.1394, 0.1961, 0.1394, 0.2516, 0.05495, 0.3625, 0.05495, 0.3079, 0.08378, 0.3432, 0.08378, 0.3625, 0.05613, 0.2541, 0.08289, 0.2541, 0.08289, 0.273, 0.05613, 0.3104, 0.08289, 0.3449, 0.05613, 0.3075, 0.05613, 0.2541, 0.08289, 0.2541, 0.3947, 0.3947, 0.9239, 0.3944, 0.9233, 0.9233, 0.9242, 0.06807, 0.9239, 0.3944, 0.6134, 0.3946, 0.6137, 0.06825, 0.08378, 0.3104, 0.05495, 0.3456, 0.05495, 0.2529, 0.08378, 0.2529, 1.0, 0.9233, 0.4707, 0.3945, 1.0, 0.3947, 0.05472, 0.3068, 0.008214, 0.2471, 0.05472, 0.2264, 0.001087, 0.2264, 0.05274, 0.2544, 0.001087, 0.3068])
_uv.active_render = True
_uv = me_passage_with_borders_cube_023_cell_001.uv_layers.new(name='UVMap.001')
_uv.uv.foreach_set('vector', [0.0, 0.0, 0.0, 0.0, 0.0, 0.0, 0.0, 0.0, 0.0, 0.0, 0.0, 0.0, 0.0, 0.0, 0.0, 0.0, 0.0, 0.0, 0.0, 0.0, 0.0, 0.0, 0.0, 0.0, 0.0, 0.0, 0.0, 0.0, 0.0, 0.0, 0.0, 0.0, 0.0, 0.0, 0.0, 0.0, 0.0, 0.0, 0.0, 0.0, 0.0, 0.0, 0.0, 0.0, 0.0, 0.0, 0.0, 0.0, 0.0, 0.0, 0.0, 0.0, 0.0, 0.0, 0.0, 0.0, 0.0, 0.0, 0.0, 0.0, 0.0, 0.0, 0.0, 0.0, 0.0, 0.0, 0.0, 0.0, 0.0, 0.0, 0.0, 0.0])
me_passage_with_borders_cube_023_cell_001.materials.append(mat_none)
me_passage_with_borders_cube_023_cell_001.use_remesh_preserve_volume = False
me_passage_with_borders_cube_023_cell_001.use_remesh_preserve_attributes = False
me_passage_with_borders_cube_023_cell_001.use_mirror_vertex_groups = False
me_passage_with_borders_cube_023_cell_001.update()
me_passage_with_borders_cube_023_cell_000 = bpy.data.meshes.new('passage-with-borders_Cube.023_cell.000')
me_passage_with_borders_cube_023_cell_000.from_pydata([(-0.4617, -0.04082, -1.727), (-0.4624, -0.04082, -0.8755), (-0.2925, -0.04082, -0.5948), (0.01369, -0.04082, -0.4005), (0.3955, -0.04082, -0.3312), (0.02051, -0.4408, 0.6732), (0.02051, -0.2373, 0.6732), (0.02051, -0.4408, 0.9108), (-0.4617, 0.4363, -1.727), (-0.2925, 0.5517, -0.5948), (-0.2713, 0.6117, -0.5813), (-0.2326, 0.6442, -0.5568), (-0.2614, 0.6388, -0.5751), (0.01369, 0.6899, -0.4005), (-0.4019, 0.282, -0.7756), (-0.4624, 0.132, -0.8755), (-0.6173, -0.04082, -1.727), (0.1517, 0.7231, -0.3755), (0.3955, 0.6506, -0.3312), (0.1677, 0.7185, -0.3726), (0.02051, -0.3754, 0.9108), (0.4884, -0.4408, 0.9108), (0.02051, -0.2373, 0.7519), (0.5091, -0.2373, 0.6732), (-0.4322, -0.04082, -0.1268), (0.7102, -0.04082, -0.1268), (-0.5162, -0.4408, 0.2732), (0.5524, 0.6533, -0.3597), (0.7228, -0.04082, -0.3906), (0.7275, -0.2679, 0.6732), (0.7696, -0.4408, 0.6732), (0.7604, -0.4408, 0.867), (-0.3495, -0.04082, 0.5852), (0.6843, -0.04082, 0.4185), (-0.4087, -0.2526, 0.6732), (-0.3636, -0.1152, 0.6732), (-0.4068, -0.105, 0.2732), (-0.4479, -0.3728, 0.6732), (-0.4699, -0.4408, 0.6732), (-0.5004, -0.392, 0.2732), (0.7886, -0.4408, 0.2732), (-0.2992, 0.2232, 0.2732), (0.6597, 0.08885, 0.2732), (-0.3858, -0.04082, 0.2732), (0.6912, -0.04082, 0.2732), (-0.5065, -0.3942, 0.2266), (0.6912, -0.04082, 0.2732), (0.7886, -0.4408, 0.2732), (0.7102, -0.04082, -0.1268)], [], [(1, 0, 8, 15), (5, 6, 23, 29, 30), (7, 20, 22, 6, 5), (13, 17, 19, 18, 4, 3), (9, 10, 12, 11, 13, 3, 2), (18, 27, 28, 4), (16, 8, 0), (46, 42, 41, 43), (15, 14, 9, 2, 1), (48, 47, 26, 45, 24), (24, 43, 46, 48), (47, 46, 43, 36, 39, 26), (22, 23, 6), (30, 29, 35, 34, 37, 38), (44, 40, 25), (28, 46, 43, 16, 0, 1, 2, 3, 4), (30, 31, 21, 7, 5), (47, 30, 38, 26), (21, 20, 7), (43, 32, 33, 46)])
_k = set([(25, 40), (25, 44), (40, 44), (46, 47), (46, 48), (47, 48)])
me_passage_with_borders_cube_023_cell_000.attributes.new('sharp_edge', 'BOOLEAN', 'EDGE').data.foreach_set('value', [ (min(e.vertices), max(e.vertices)) in _k for e in me_passage_with_borders_cube_023_cell_000.edges])
_uv = me_passage_with_borders_cube_023_cell_000.uv_layers.new(name='UVMap')
_uv.uv.foreach_set('vector', [0.05421, 0.1257, 0.1672, 0.1257, 0.1672, 0.189, 0.05421, 0.1486, 0.05613, 0.2541, 0.08289, 0.2541, 0.08289, 0.324, 0.07886, 0.3553, 0.05613, 0.3613, 0.1112, 0.2516, 0.1112, 0.2337, 0.1301, 0.1961, 0.1394, 0.1961, 0.1394, 0.2516, 0.1661, 0.2301, 0.1457, 0.235, 0.1434, 0.2343, 0.1098, 0.2245, 0.1098, 0.1243, 0.1661, 0.1243, 0.1671, 0.2066, 0.1632, 0.2158, 0.1614, 0.22, 0.1562, 0.2208, 0.1114, 0.2278, 0.1114, 0.1156, 0.1671, 0.1156, 0.1109, 0.3139, 0.134, 0.3135, 0.1591, 0.414, 0.1109, 0.414, 0.2231, 0.3638, 0.1701, 0.3466, 0.2231, 0.3466, 0.2264, 0.2185, 0.2408, 0.222, 0.2557, 0.3285, 0.2264, 0.3381, 0.167, 0.1298, 0.1473, 0.1551, 0.1117, 0.2005, 0.1117, 0.1007, 0.167, 0.1007, 0.05472, 0.3465, 0.001087, 0.357, 0.001087, 0.182, 0.007332, 0.1833, 0.05472, 0.1933, 0.001087, 0.1933, 0.05472, 0.1995, 0.05472, 0.344, 0.001087, 0.3465, 0.05472, 0.357, 0.001087, 0.344, 0.001087, 0.1995, 0.009695, 0.1967, 0.04818, 0.1842, 0.05472, 0.182, 0.07424, 0.3625, 0.08378, 0.2911, 0.08378, 0.3625, 0.05472, 0.3545, 0.03154, 0.3488, 0.01106, 0.2025, 0.02949, 0.1965, 0.0456, 0.1912, 0.05472, 0.1883, 0.6583, 0.05385, 0.9622, 0.22, 0.6583, 0.202, 0.07466, 0.2877, 0.000914, 0.2842, 0.000914, 0.1645, 0.2231, 0.1388, 0.2231, 0.1561, 0.1285, 0.156, 0.09734, 0.1749, 0.07576, 0.2089, 0.06806, 0.2513, 0.08378, 0.3623, 0.06027, 0.361, 0.05495, 0.3213, 0.05495, 0.2529, 0.08378, 0.2529, 0.05472, 0.357, 0.001087, 0.3545, 0.001087, 0.1883, 0.05472, 0.182, 0.08289, 0.3211, 0.07428, 0.2541, 0.08289, 0.2541, 0.05472, 0.4091, 0.01288, 0.4042, 0.03523, 0.2656, 0.05472, 0.2646])
_uv.active_render = True
_uv = me_passage_with_borders_cube_023_cell_000.uv_layers.new(name='UVMap.001')
_uv.uv.foreach_set('vector', [0.0, 0.0, 0.0, 0.0, 0.0, 0.0, 0.0, 0.0, 0.0, 0.0, 0.0, 0.0, 0.0, 0.0, 0.0, 0.0, 0.0, 0.0, 0.0, 0.0, 0.0, 0.0, 0.0, 0.0, 0.0, 0.0, 0.0, 0.0, 0.0, 0.0, 0.0, 0.0, 0.0, 0.0, 0.0, 0.0, 0.0, 0.0, 0.0, 0.0, 0.0, 0.0, 0.0, 0.0, 0.0, 0.0, 0.0, 0.0, 0.0, 0.0, 0.0, 0.0, 0.0, 0.0, 0.0, 0.0, 0.0, 0.0, 0.0, 0.0, 0.0, 0.0, 0.0, 0.0, 0.0, 0.0, 0.0, 0.0, 0.0, 0.0, 0.0, 0.0, 0.0, 0.0, 0.0, 0.0, 0.0, 0.0, 0.0, 0.0, 0.0, 0.0, 0.0, 0.0, 0.0, 0.0, 0.0, 0.0, 0.0, 0.0, 0.0, 0.0, 0.0, 0.0, 0.0, 0.0, 0.0, 0.0, 0.0, 0.0, 0.0, 0.0, 0.0, 0.0, 0.0, 0.0, 0.0, 0.0, 0.0, 0.0, 0.0, 0.0, 0.0, 0.0, 0.0, 0.0, 0.0, 0.0, 0.0, 0.0, 0.0, 0.0, 0.0, 0.0, 0.0, 0.0, 0.0, 0.0, 0.0, 0.0, 0.0, 0.0, 0.0, 0.0, 0.0, 0.0, 0.0, 0.0, 0.0, 0.0, 0.0, 0.0, 0.0, 0.0, 0.0, 0.0, 0.0, 0.0, 0.0, 0.0, 0.0, 0.0, 0.0, 0.0, 0.0, 0.0, 0.0, 0.0, 0.0, 0.0, 0.0, 0.0, 0.0, 0.0, 0.0, 0.0, 0.0, 0.0, 0.0, 0.0, 0.0, 0.0, 0.0, 0.0, 0.0, 0.0, 0.0, 0.0, 0.0, 0.0, 0.0, 0.0, 0.0, 0.0, 0.0, 0.0, 0.0, 0.0, 0.0, 0.0])
me_passage_with_borders_cube_023_cell_000.materials.append(mat_none)
me_passage_with_borders_cube_023_cell_000.use_remesh_preserve_volume = False
me_passage_with_borders_cube_023_cell_000.use_remesh_preserve_attributes = False
me_passage_with_borders_cube_023_cell_000.use_mirror_vertex_groups = False
me_passage_with_borders_cube_023_cell_000.update()
me_passage_with_borders_cube_023_cell_013 = bpy.data.meshes.new('passage-with-borders_Cube.023_cell.013')
me_passage_with_borders_cube_023_cell_013.from_pydata([(0.09419, 0.02502, 0.2587), (0.09419, 0.425, 0.2587), (0.09419, 0.02502, -0.1413), (0.1438, 0.4755, 0.1285), (0.09419, -0.2547, -0.5843), (0.09419, -1.223, -0.1413), (0.01518, 0.02502, -0.1413), (-0.01559, -0.02378, -0.1413), (0.09419, 0.1503, -0.1413), (-0.6068, -0.9613, -0.1413), (0.03714, 0.425, 0.2587), (0.09419, 0.425, 0.1593), (0.09419, 0.4117, 0.1446), (-0.2153, 0.02502, 0.2587), (-0.2061, 0.02502, 0.2427), (0.09419, 0.02502, -0.2783), (0.09419, -1.223, -0.1413), (0.09419, -0.2547, -0.5843), (0.01518, 0.02502, -0.1413), (0.01518, 0.02502, -0.1413), (-0.01559, -0.02378, -0.1413), (-0.6068, -0.9613, -0.1413), (0.03714, 0.425, 0.2587), (0.09419, 0.425, 0.1593), (0.09419, 0.4117, 0.1446), (-0.2153, 0.02502, 0.2587), (-0.2061, 0.02502, 0.2427), (0.09419, 0.02502, -0.2783), (0.09419, 0.1503, -0.1413), (0.09419, 0.1503, -0.1413)], [(29, 3)], [(2, 16, 17, 27), (0, 25, 26, 18, 2), (1, 0, 2, 28, 24, 23), (2, 18, 27), (18, 20, 21, 16, 2), (27, 28, 2), (4, 5, 9), (28, 18, 2), (23, 22, 1), (22, 25, 0, 1), (9, 7, 19, 15, 4), (14, 13, 10, 11, 12), (12, 8, 6, 14)])
_k = set([(4, 5), (4, 15), (5, 9), (6, 8), (6, 14), (7, 9), (7, 19), (8, 12), (10, 11), (10, 13), (11, 12), (13, 14), (15, 19), (16, 17), (16, 21), (17, 27), (18, 20), (18, 26), (18, 27), (18, 28), (20, 21), (22, 23), (22, 25), (23, 24), (24, 28), (25, 26)])
me_passage_with_borders_cube_023_cell_013.attributes.new('sharp_edge', 'BOOLEAN', 'EDGE').data.foreach_set('value', [ (min(e.vertices), max(e.vertices)) in _k for e in me_passage_with_borders_cube_023_cell_013.edges])
_uv = me_passage_with_borders_cube_023_cell_013.uv_layers.new(name='UVMap')
_uv.uv.foreach_set('vector', [0.000915, 0.3624, 0.000915, 0.2238, 0.05013, 0.3313, 0.01614, 0.3624, 0.001087, 0.606, 0.001087, 0.5645, 0.003244, 0.5657, 0.05472, 0.5954, 0.05472, 0.606, 0.08142, 0.2381, 0.08142, 0.1795, 0.1401, 0.1795, 0.1401, 0.1979, 0.09815, 0.2362, 0.096, 0.2381, 0.05472, 0.002607, 0.05472, 0.0132, 0.03634, 0.002607, 0.4486, 0.01013, 0.4432, 0.01355, 0.339, 0.07923, 0.31, 0.00135, 0.4486, 0.00135, 0.1015, 0.1996, 0.08142, 0.1979, 0.08142, 0.1795, 0.9395, 0.0, 0.9398, 0.8291, 0.09496, 0.0, 0.01789, 0.002607, 0.001087, 0.0132, 0.001087, 0.002607, 0.01442, 0.002607, 0.001087, 0.01026, 0.001087, 0.002607, 0.05472, 0.01026, 0.001087, 0.0441, 0.001087, 0.002607, 0.05472, 0.002607, 0.09496, 0.09496, 0.8076, 0.3055, 0.8447, 0.3164, 0.9398, 0.5286, 0.9395, 0.9395, 1.0, 0.3075, 0.9615, 0.3075, 0.7186, 0.03439, 0.9568, 0.03445, 1.0, 0.04356, 0.04356, 0.04356, 0.94, 0.3446, 0.8447, 0.3164, 0.3075, 0.3075])
_uv.active_render = True
_uv = me_passage_with_borders_cube_023_cell_013.uv_layers.new(name='UVMap.001')
_uv.uv.foreach_set('vector', [0.0, 0.0, 0.0, 0.0, 0.0, 0.0, 0.0, 0.0, 0.0, 0.0, 0.0, 0.0, 0.0, 0.0, 0.0, 0.0, 0.0, 0.0, 0.0, 0.0, 0.0, 0.0, 0.0, 0.0, 0.0, 0.0, 0.0, 0.0, 0.0, 0.0, 0.0, 0.0, 0.0, 0.0, 0.0, 0.0, 0.0, 0.0, 0.0, 0.0, 0.0, 0.0, 0.0, 0.0, 0.0, 0.0, 0.0, 0.0, 0.0, 0.0, 0.0, 0.0, 0.0, 0.0, 0.0, 0.0, 0.0, 0.0, 0.0, 0.0, 0.0, 0.0, 0.0, 0.0, 0.0, 0.0, 0.0, 0.0, 0.0, 0.0, 0.0, 0.0, 0.0, 0.0, 0.0, 0.0, 0.0, 0.0, 0.0, 0.0, 0.0, 0.0, 0.0, 0.0, 0.0, 0.0, 0.0, 0.0, 0.0, 0.0, 0.0, 0.0, 0.0, 0.0, 0.0, 0.0, 0.0, 0.0, 0.0, 0.0, 0.0, 0.0, 0.0, 0.0, 0.0, 0.0])
me_passage_with_borders_cube_023_cell_013.materials.append(mat_none)
me_passage_with_borders_cube_023_cell_013.use_remesh_preserve_volume = False
me_passage_with_borders_cube_023_cell_013.use_remesh_preserve_attributes = False
me_passage_with_borders_cube_023_cell_013.use_mirror_vertex_groups = False
me_passage_with_borders_cube_023_cell_013.update()

# ---- objects
ob_passage_with_borders_cube_023 = bpy.data.objects.new('passage-with-borders_Cube.023', me_passage_with_borders_cube_023)
ob_passage_with_borders_cube_023_cell_016 = bpy.data.objects.new('passage-with-borders_Cube.023_cell.016', me_passage_with_borders_cube_023_cell_016)
ob_passage_with_borders_cube_023_cell_015 = bpy.data.objects.new('passage-with-borders_Cube.023_cell.015', me_passage_with_borders_cube_023_cell_015)
ob_passage_with_borders_cube_023_cell_014 = bpy.data.objects.new('passage-with-borders_Cube.023_cell.014', me_passage_with_borders_cube_023_cell_014)
ob_passage_with_borders_cube_023_cell_013 = bpy.data.objects.new('passage-with-borders_Cube.023_cell.013', me_passage_with_borders_cube_023_cell_012)
ob_passage_with_borders_cube_023_cell_011 = bpy.data.objects.new('passage-with-borders_Cube.023_cell.011', me_passage_with_borders_cube_023_cell_011)
ob_passage_with_borders_cube_023_cell_012 = bpy.data.objects.new('passage-with-borders_Cube.023_cell.012', me_passage_with_borders_cube_023_cell_010)
ob_passage_with_borders_cube_023_cell_010 = bpy.data.objects.new('passage-with-borders_Cube.023_cell.010', me_passage_with_borders_cube_023_cell_009)
ob_passage_with_borders_cube_023_cell_009 = bpy.data.objects.new('passage-with-borders_Cube.023_cell.009', me_passage_with_borders_cube_023_cell_008)
ob_passage_with_borders_cube_023_cell_008 = bpy.data.objects.new('passage-with-borders_Cube.023_cell.008', me_passage_with_borders_cube_023_cell_007)
ob_passage_with_borders_cube_023_cell_007 = bpy.data.objects.new('passage-with-borders_Cube.023_cell.007', me_passage_with_borders_cube_023_cell_006)
ob_passage_with_borders_cube_023_cell_006 = bpy.data.objects.new('passage-with-borders_Cube.023_cell.006', me_passage_with_borders_cube_023_cell_005)
ob_passage_with_borders_cube_023_cell_005 = bpy.data.objects.new('passage-with-borders_Cube.023_cell.005', me_passage_with_borders_cube_023_cell_004)
ob_passage_with_borders_cube_023_cell_004 = bpy.data.objects.new('passage-with-borders_Cube.023_cell.004', me_passage_with_borders_cube_023_cell_003)
ob_passage_with_borders_cube_023_cell_003 = bpy.data.objects.new('passage-with-borders_Cube.023_cell.003', me_passage_with_borders_cube_023_cell_002)
ob_passage_with_borders_cube_023_cell_002 = bpy.data.objects.new('passage-with-borders_Cube.023_cell.002', me_passage_with_borders_cube_023_cell_001)
ob_passage_with_borders_cube_023_cell_001 = bpy.data.objects.new('passage-with-borders_Cube.023_cell.001', me_passage_with_borders_cube_023_cell_000)
ob_passage_with_borders_cube_023_cell = bpy.data.objects.new('passage-with-borders_Cube.023_cell', me_passage_with_borders_cube_023_cell_013)

# ---- transforms, parenting, visibility, modifiers, constraints
ob_passage_with_borders_cube_023.location = (0.0, 0.0, 0.0)
ob_passage_with_borders_cube_023.rotation_euler = (1.571, -0.0, 0.0)
ob_passage_with_borders_cube_023.lineart.crease_threshold = 0.0
ob_passage_with_borders_cube_023_cell_016.location = (1.5, 1.298, 1.519)
ob_passage_with_borders_cube_023_cell_016.lineart.crease_threshold = 0.0
ob_passage_with_borders_cube_023_cell_015.location = (-0.5891, 0.7237, 0.6695)
ob_passage_with_borders_cube_023_cell_015.lineart.crease_threshold = 0.0
ob_passage_with_borders_cube_023_cell_014.location = (0.02126, -1.189, 1.463)
ob_passage_with_borders_cube_023_cell_014.lineart.crease_threshold = 0.0
ob_passage_with_borders_cube_023_cell_013.location = (0.8347, -0.9189, 0.8351)
ob_passage_with_borders_cube_023_cell_013.lineart.crease_threshold = 0.0
ob_passage_with_borders_cube_023_cell_011.location = (-1.211, -0.7535, 0.5161)
ob_passage_with_borders_cube_023_cell_011.lineart.crease_threshold = 0.0
ob_passage_with_borders_cube_023_cell_012.location = (-1.337, -0.1926, 0.9325)
ob_passage_with_borders_cube_023_cell_012.lineart.crease_threshold = 0.0
ob_passage_with_borders_cube_023_cell_010.location = (-1.861, 0.4894, 0.3924)
ob_passage_with_borders_cube_023_cell_010.lineart.crease_threshold = 0.0
ob_passage_with_borders_cube_023_cell_009.location = (-1.5, -1.298, 1.519)
ob_passage_with_borders_cube_023_cell_009.lineart.crease_threshold = 0.0
ob_passage_with_borders_cube_023_cell_008.location = (1.179, 0.1333, 0.2169)
ob_passage_with_borders_cube_023_cell_008.lineart.crease_threshold = 0.0
ob_passage_with_borders_cube_023_cell_007.location = (1.5, -1.298, 1.519)
ob_passage_with_borders_cube_023_cell_007.lineart.crease_threshold = 0.0
ob_passage_with_borders_cube_023_cell_006.location = (-2.178, 1.349, 1.304)
ob_passage_with_borders_cube_023_cell_006.lineart.crease_threshold = 0.0
ob_passage_with_borders_cube_023_cell_005.location = (0.002398, -0.1761, 0.7187)
ob_passage_with_borders_cube_023_cell_005.lineart.crease_threshold = 0.0
ob_passage_with_borders_cube_023_cell_004.location = (-1.5, 1.298, 1.519)
ob_passage_with_borders_cube_023_cell_004.lineart.crease_threshold = 0.0
ob_passage_with_borders_cube_023_cell_003.location = (1.174, 0.908, 0.8958)
ob_passage_with_borders_cube_023_cell_003.lineart.crease_threshold = 0.0
ob_passage_with_borders_cube_023_cell_002.location = (0.2588, 1.294, 1.451)
ob_passage_with_borders_cube_023_cell_002.lineart.crease_threshold = 0.0
ob_passage_with_borders_cube_023_cell_001.location = (-0.3955, -0.9592, 0.7268)
ob_passage_with_borders_cube_023_cell_001.lineart.crease_threshold = 0.0
ob_passage_with_borders_cube_023_cell.location = (2.156, 0.975, 1.141)
ob_passage_with_borders_cube_023_cell.lineart.crease_threshold = 0.0

# ---- collection membership
col_collection_1.objects.link(ob_passage_with_borders_cube_023)
col_collection_2.objects.link(ob_passage_with_borders_cube_023_cell_016)
col_collection_2.objects.link(ob_passage_with_borders_cube_023_cell_015)
col_collection_2.objects.link(ob_passage_with_borders_cube_023_cell_014)
col_collection_2.objects.link(ob_passage_with_borders_cube_023_cell_013)
col_collection_2.objects.link(ob_passage_with_borders_cube_023_cell_011)
col_collection_2.objects.link(ob_passage_with_borders_cube_023_cell_012)
col_collection_2.objects.link(ob_passage_with_borders_cube_023_cell_010)
col_collection_2.objects.link(ob_passage_with_borders_cube_023_cell_009)
col_collection_2.objects.link(ob_passage_with_borders_cube_023_cell_008)
col_collection_2.objects.link(ob_passage_with_borders_cube_023_cell_007)
col_collection_2.objects.link(ob_passage_with_borders_cube_023_cell_006)
col_collection_2.objects.link(ob_passage_with_borders_cube_023_cell_005)
col_collection_2.objects.link(ob_passage_with_borders_cube_023_cell_004)
col_collection_2.objects.link(ob_passage_with_borders_cube_023_cell_003)
col_collection_2.objects.link(ob_passage_with_borders_cube_023_cell_002)
col_collection_2.objects.link(ob_passage_with_borders_cube_023_cell_001)
col_collection_2.objects.link(ob_passage_with_borders_cube_023_cell)

# ---- scene / render settings (as saved in the file)
scene.frame_start = 1; scene.frame_end = 250; scene.frame_set(1)
scene.render.engine = 'BLENDER_EEVEE_NEXT'
scene.render.resolution_percentage = 50
scene.render.dither_intensity = 0.0
scene.cycles.use_denoising = False
scene.cycles.samples = 128
scene.cycles.sampling_pattern = 'TABULATED_SOBOL'
scene.cycles.use_adaptive_sampling = False
scene.cycles.use_light_tree = False
scene.cycles.blur_glossy = 0.0
scene.cycles.sample_clamp_indirect = 0.0
scene.view_settings.view_transform = 'Standard'
bpy.context.view_layer.update()

# ---- added for rendering (the .blend has no active camera and no usable light): camera, sun
cam_auto = bpy.data.cameras.new('AutoCamera')
cam_auto.lens = 50.0
cam_auto.sensor_width = 36.0
cam_auto.clip_end = 1000.0
ob_auto_camera = bpy.data.objects.new('AutoCamera', cam_auto)
scene.collection.objects.link(ob_auto_camera)
ob_auto_camera.location = (5.84303, -6.88811, 4.78041)
ob_auto_camera.rotation_euler = (1.09748, -7.21219e-08, 0.694738)
scene.camera = ob_auto_camera
light_auto_sun = bpy.data.lights.new('AutoSun', 'SUN')
light_auto_sun.energy = 3.0
light_auto_sun.angle = 0.0523599
ob_auto_sun = bpy.data.objects.new('AutoSun', light_auto_sun)
scene.collection.objects.link(ob_auto_sun)
ob_auto_sun.rotation_euler = (0.872665, 0.174533, 0.523599)
bpy.context.view_layer.update()
